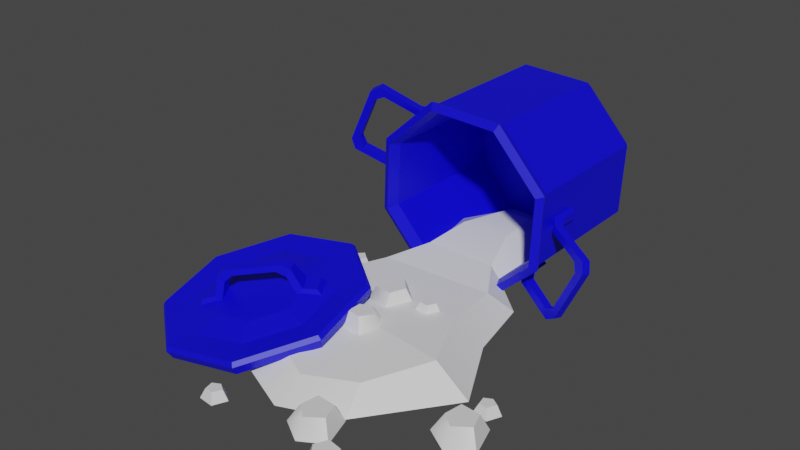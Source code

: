 # Source: spilled.blend  (saved by Blender 3.6.11; exported with 4.5.12 LTS)
import bpy
from mathutils import Matrix  # noqa: F401  (used for matrix-valued properties, if any)

bpy.ops.wm.read_factory_settings(use_empty=True)
scene = bpy.context.scene
scene.name = 'Scene'

# ---- materials (node trees are filled in below, after node groups)
mat_material_001 = bpy.data.materials.new('Material.001')
mat_material_001.use_transparent_shadow = False
mat_material_002 = bpy.data.materials.new('Material.002')
mat_material_002.use_transparent_shadow = False

# ---- material node trees
mat_material_001.use_nodes = True; mat_material_001.node_tree.nodes.clear()
_N = mat_material_001.node_tree.nodes; _L = mat_material_001.node_tree.links
n0 = _N.new('ShaderNodeBsdfPrincipled'); n0.name = 'Principled BSDF'; n0.location = (10, 300)
n0.distribution = 'GGX'
n0.subsurface_method = 'RANDOM_WALK_SKIN'
n0.inputs[3].default_value = 1.45
n0.inputs[27].default_value = (0.0, 0.0, 0.0, 1.0)
n0.inputs[28].default_value = 1.0
n1 = _N.new('ShaderNodeOutputMaterial'); n1.name = 'Material Output'; n1.location = (300, 300)
_L.new(n0.outputs[0], n1.inputs[0])
n1.is_active_output = True
mat_material_002.use_nodes = True; mat_material_002.node_tree.nodes.clear()
_N = mat_material_002.node_tree.nodes; _L = mat_material_002.node_tree.links
n0 = _N.new('ShaderNodeBsdfPrincipled'); n0.name = 'Principled BSDF'; n0.location = (10, 300)
n0.distribution = 'GGX'
n0.subsurface_method = 'RANDOM_WALK_SKIN'
n0.inputs[0].default_value = (0.002129, 0.0, 0.8, 1.0)
n0.inputs[3].default_value = 1.45
n0.inputs[27].default_value = (0.0, 0.0, 0.0, 1.0)
n0.inputs[28].default_value = 1.0
n1 = _N.new('ShaderNodeOutputMaterial'); n1.name = 'Material Output'; n1.location = (300, 300)
_L.new(n0.outputs[0], n1.inputs[0])
n1.is_active_output = True

# ---- world
world_world = bpy.data.worlds.new('World'); scene.world = world_world
world_world.use_nodes = True; world_world.node_tree.nodes.clear()
_N = world_world.node_tree.nodes; _L = world_world.node_tree.links
n0 = _N.new('ShaderNodeOutputWorld'); n0.name = 'World Output'; n0.location = (300, 300)
n1 = _N.new('ShaderNodeBackground'); n1.name = 'Background'; n1.location = (10, 300)
n1.inputs[0].default_value = (0.05088, 0.05088, 0.05088, 1.0)
_L.new(n1.outputs[0], n0.inputs[0])
n0.is_active_output = True
world_world.color = (0.05088, 0.05088, 0.05088)
world_world.use_sun_shadow = False
world_world.sun_shadow_jitter_overblur = 0.0

# ---- meshes
me_mesh = bpy.data.meshes.new('Mesh')
me_mesh.from_pydata([(-25.2, -0.3639, 5.615), (-21.26, -0.3639, 8.609), (-23.99, 1.952, 5.664), (-21.57, 1.952, 7.413), (-22.62, 1.952, 4.299), (-21.04, 1.952, 5.642), (-22.79, -0.3639, 3.358), (-20.16, -0.3639, 5.316), (-23.52, 1.952, 7.415), (-24.07, -0.3639, 8.34), (22.76, -0.3073, -2.516), (22.16, -0.03357, -0.6847), (29.5, 15.92, -0.6847), (30.09, 15.64, -2.516), (21.43, 2.118, -1.226), (27.39, 15.07, -1.226), (27.98, 14.8, -3.057), (22.03, 1.844, -3.057), (30.57, 13.14, -1.982), (24.97, 0.9611, -1.982), (24.37, 1.235, -0.1508), (29.97, 13.41, -0.1508), (23.48, 3.032, -0.692), (28.03, 12.92, -0.692), (28.62, 12.65, -2.523), (24.08, 2.758, -2.523), (19.29, 20.29, -6.107), (20.39, 19.78, -7.639), (19.27, 18.54, -6.107), (20.37, 18.04, -7.639), (13.3, 4.358, -7.639), (12.2, 4.864, -6.107), (14.62, 5.509, -7.639), (13.51, 6.016, -6.107), (19.29, 20.29, -12.44), (20.39, 19.78, -11.88), (19.27, 18.54, -12.44), (20.37, 18.04, -11.88), (13.3, 4.358, -11.88), (12.2, 4.864, -12.44), (14.62, 5.509, -11.88), (13.51, 6.016, -12.44), (14.72, 3.64, -5.527), (15.63, 4.992, -5.635), (14.63, 5.452, -4.044), (13.72, 4.1, -3.936), (20.86, 19.63, -3.936), (20.43, 18.06, -4.044), (21.43, 17.6, -5.635), (21.86, 19.17, -5.527), (-30.09, 23.98, -2.516), (-29.5, 23.71, -0.6847), (-22.16, 39.66, -0.6847), (-22.76, 39.93, -2.516), (-27.39, 24.56, -1.226), (-21.43, 37.51, -1.226), (-22.03, 37.78, -3.057), (-27.98, 24.83, -3.057), (-24.97, 38.67, -1.982), (-30.57, 26.49, -1.982), (-29.97, 26.21, -0.1508), (-24.37, 38.39, -0.1508), (-28.03, 26.7, -0.692), (-23.48, 36.59, -0.692), (-24.08, 36.87, -2.523), (-28.62, 26.98, -2.523), (-12.2, 34.76, -6.107), (-13.3, 35.27, -7.639), (-13.51, 33.61, -6.107), (-14.62, 34.12, -7.639), (-20.39, 19.84, -7.639), (-19.29, 19.34, -6.107), (-20.37, 21.59, -7.639), (-19.27, 21.08, -6.107), (-12.2, 34.76, -12.44), (-13.3, 35.27, -11.88), (-13.51, 33.61, -12.44), (-14.62, 34.12, -11.88), (-20.39, 19.84, -11.88), (-19.29, 19.34, -12.44), (-20.37, 21.59, -11.88), (-19.27, 21.08, -12.44), (-21.86, 20.45, -5.527), (-21.43, 22.02, -5.635), (-20.42, 21.56, -4.044), (-20.86, 19.99, -3.936), (-13.72, 35.53, -3.936), (-14.63, 34.17, -4.044), (-15.63, 34.63, -5.635), (-14.72, 35.99, -5.527), (17.83, 26.41, -36.32), (7.938, 37.08, -36.32), (-6.6, 37.64, -36.32), (-17.27, 27.75, -36.32), (-17.83, 13.21, -36.32), (-7.938, 2.542, -36.32), (6.6, 1.987, -36.32), (17.27, 11.88, -36.32), (19.62, 27.08, -1.934), (8.736, 38.82, -1.934), (-7.264, 39.43, -1.934), (-19.01, 28.55, -1.934), (-19.62, 12.55, -1.934), (-8.736, 0.8048, -1.934), (7.264, 0.1946, -1.934), (19.01, 11.08, -1.934), (9.537e-07, 19.81, -36.32), (19.62, 27.08, -33.51), (8.736, 38.82, -33.51), (-7.264, 39.43, -33.51), (-19.01, 28.55, -33.51), (-19.62, 12.55, -33.51), (-8.736, 0.8048, -33.51), (7.264, 0.1946, -33.51), (19.01, 11.08, -33.51), (18.07, 26.5, -1.934), (8.048, 37.32, -1.934), (-6.691, 37.89, -1.934), (-17.51, 27.86, -1.934), (-18.07, 13.12, -1.934), (-8.048, 2.303, -1.934), (6.691, 1.741, -1.934), (17.51, 11.77, -1.934), (18.07, 26.5, -33.51), (8.048, 37.32, -33.51), (9.537e-07, 19.81, -33.51), (-6.691, 37.89, -33.51), (-17.51, 27.86, -33.51), (-18.07, 13.12, -33.51), (-8.048, 2.303, -33.51), (6.691, 1.741, -33.51), (17.51, 11.77, -33.51), (20.48, 27.4, 0.0), (9.122, 39.66, 0.0), (8.403, 38.1, 0.9034), (18.87, 26.8, 0.9034), (-7.584, 40.3, 0.0), (-6.987, 38.68, 0.9034), (-19.85, 28.93, 0.0), (-18.28, 28.22, 0.9034), (-20.48, 12.23, 0.0), (-18.87, 12.83, 0.9034), (-9.122, -0.03455, 0.0), (-8.403, 1.529, 0.9034), (7.584, -0.6714, 0.0), (6.987, 0.9429, 0.9034), (19.85, 10.69, 0.0), (18.28, 11.41, 0.9034), (-32.3, 2.865, 43.98), (-9.753, 8.183, 31.52), (-31.99, 4.336, 43.53), (-10.78, 9.339, 31.8), (-34.0, 4.752, 40.07), (-12.79, 9.754, 28.35), (-34.7, 3.361, 39.86), (-12.15, 8.679, 27.39), (-28.09, 4.329, 41.71), (-30.49, 4.825, 37.58), (-31.5, 5.811, 38.75), (-29.49, 5.395, 42.2), (-14.09, 7.631, 33.97), (-13.4, 9.191, 33.31), (-15.41, 9.606, 29.85), (-16.49, 8.126, 29.84), (-16.37, 11.46, 34.75), (-15.58, 13.11, 34.2), (-16.86, 13.37, 31.99), (-17.9, 11.78, 32.12), (-27.71, 8.788, 41.02), (-29.24, 9.105, 38.38), (-30.38, 10.19, 39.47), (-29.1, 9.921, 41.67), (-27.65, 10.74, 37.81), (-28.93, 11.65, 38.94), (-27.77, 11.41, 40.94), (-26.25, 10.45, 40.21), (-19.68, 12.62, 33.41), (-18.29, 12.33, 35.81), (-17.31, 13.88, 35.16), (-18.48, 14.12, 33.16), (-16.37, 7.821, 14.58), (-32.8, 5.36, 16.39), (-42.83, 1.578, 29.21), (-40.6, -1.31, 45.51), (-27.4, -1.612, 55.76), (-10.98, 0.8479, 53.95), (-0.9373, 4.63, 41.13), (-3.171, 7.518, 24.83), (-16.72, 10.7, 15.08), (-33.2, 8.237, 16.89), (-43.26, 4.444, 29.75), (-41.02, 1.547, 46.1), (-27.79, 1.244, 56.38), (-11.31, 3.712, 54.56), (-1.243, 7.505, 41.71), (-3.483, 10.4, 25.35), (-18.68, 7.517, 22.77), (-28.81, 6.0, 23.88), (-22.08, 4.609, 35.46), (-35.0, 3.668, 31.79), (-33.62, 1.888, 41.84), (-25.48, 1.701, 48.16), (-15.35, 3.218, 47.04), (-9.162, 5.55, 39.14), (-10.54, 7.331, 29.08), (-19.75, 8.821, 26.19), (-27.45, 7.667, 27.04), (-22.33, 6.608, 35.85), (-32.17, 5.892, 33.05), (-31.12, 4.536, 40.71), (-24.92, 4.394, 45.51), (-17.21, 5.549, 44.66), (-12.5, 7.324, 38.65), (-13.55, 8.679, 31.0), (-16.43, 9.979, 14.25), (-33.43, 7.434, 16.13), (-43.82, 3.521, 29.39), (-41.5, 0.5326, 46.26), (-27.85, 0.2195, 56.86), (-10.85, 2.765, 54.99), (-0.4677, 6.678, 41.73), (-2.778, 9.666, 24.86), (-18.17, 8.903, 20.64), (-30.13, 7.112, 21.97), (-37.43, 4.36, 31.29), (-35.81, 2.258, 43.16), (-26.21, 2.038, 50.62), (-14.25, 3.829, 49.29), (-6.944, 6.581, 39.97), (-8.57, 8.683, 28.1), (-7.004, 4.711, 18.17), (0.426, 4.711, 24.86), (-4.568, 8.344, 18.47), (0.003967, 8.344, 22.4), (-1.575, 8.344, 15.96), (1.367, 8.344, 18.92), (-1.765, 4.711, 14.03), (3.199, 4.711, 18.42), (-3.922, 8.344, 22.08), (-5.176, 4.711, 23.85), (2.241, 4.711, 34.37), (1.964, 4.711, 26.65), (1.099, 8.328, 32.85), (0.8247, 8.328, 28.2), (-1.908, 8.328, 32.54), (-1.84, 8.328, 29.31), (-2.875, 4.711, 33.68), (-3.108, 4.711, 28.57), (2.755, 8.328, 30.56), (4.413, 4.711, 30.3), (26.36, -0.3639, 42.59), (36.67, -0.3639, 42.81), (28.46, 3.386, 41.18), (34.68, 3.386, 41.17), (29.11, 3.386, 37.2), (33.41, 3.386, 37.54), (27.66, -0.3639, 35.82), (34.5, -0.3639, 35.9), (31.4, 3.386, 43.56), (31.61, -0.3639, 45.79), (-10.15, 3.746, -1.018), (9.615, 3.999, -1.934), (-8.832, 6.891, -1.584), (7.557, 6.891, -1.584), (-4.485, 7.719, -23.23), (2.466, 7.719, -23.23), (-8.858, 2.571, -34.19), (8.046, 2.571, -34.19), (-17.63, 0.0, 3.917), (15.51, 0.0, 1.116), (12.59, 5.779, 6.491), (-12.99, 5.779, 8.022), (-26.08, 0.0, 27.08), (26.98, 0.0, 32.1), (19.4, 5.779, 32.1), (-21.12, 5.779, 27.08), (-11.01, 0.0, 50.41), (13.3, 0.0, 50.41), (11.52, 3.706, 44.04), (-8.471, 3.706, 44.04), (1.039, 3.706, 49.11), (0.6628, 0.0, 55.48), (13.29, 5.779, 18.7), (18.54, 0.0, 16.02), (-6.821, 8.788, -11.24), (4.426, 8.788, -11.24), (11.51, 5.185, -19.38), (-12.57, 5.069, -18.96), (31.2, -0.3639, 29.58), (29.13, -0.3639, 34.07), (31.42, 1.952, 30.77), (30.23, 1.952, 33.51), (33.05, 1.952, 31.82), (32.07, 1.952, 33.64), (33.93, -0.3639, 31.44), (32.58, -0.3639, 34.44), (29.81, 1.952, 31.61), (28.79, -0.3639, 31.27), (6.852, 5.125, 16.21), (4.783, 5.125, 20.71), (7.068, 7.441, 17.41), (5.883, 7.441, 20.15), (8.697, 7.441, 18.45), (7.727, 7.441, 20.28), (9.579, 5.125, 18.08), (8.237, 5.125, 21.07), (5.459, 7.441, 18.24), (4.438, 5.125, 17.91), (5.142, -0.3639, 56.86), (15.46, -0.3639, 57.08), (7.25, 3.386, 55.45), (13.47, 3.386, 55.44), (7.895, 3.386, 51.47), (12.19, 3.386, 51.81), (6.451, -0.3639, 50.09), (13.28, -0.3639, 50.18), (10.18, 3.386, 57.83), (10.39, -0.3639, 60.06), (23.28, -0.3639, 63.3), (17.86, -0.3639, 57.44), (21.37, 3.369, 62.88), (18.02, 3.369, 59.43), (18.81, 3.369, 64.66), (16.68, 3.369, 62.09), (18.82, -0.3639, 66.2), (15.19, -0.3639, 62.36), (21.12, 3.369, 59.97), (22.24, -0.3639, 58.65), (-9.847, -0.3639, 57.7), (-11.92, -0.3639, 62.2), (-9.632, 1.952, 58.9), (-10.82, 1.952, 61.64), (-8.002, 1.952, 59.94), (-8.973, 1.952, 61.77), (-7.121, -0.3639, 59.57), (-8.463, -0.3639, 62.56), (-11.24, 1.952, 59.73), (-12.26, -0.3639, 59.4)], [], [(8, 9, 1, 3), (2, 8, 3, 5, 4), (4, 5, 7, 6), (6, 7, 1, 9, 0), (1, 7, 5, 3), (6, 0, 2, 4), (0, 9, 8, 2), (45, 31, 30, 42), (49, 27, 26, 46), (18, 21, 20, 19), (44, 33, 31, 45), (21, 23, 22, 20), (48, 29, 27, 49), (19, 25, 24, 18), (35, 37, 36, 34), (39, 41, 40, 38), (22, 23, 24, 25), (10, 19, 20, 11), (12, 21, 18, 13), (11, 20, 22, 14), (15, 23, 21, 12), (13, 18, 24, 16), (17, 25, 19, 10), (14, 22, 25, 17), (16, 24, 23, 15), (46, 26, 28, 47), (47, 28, 29, 48), (42, 30, 32, 43), (43, 32, 33, 44), (27, 35, 34, 26), (26, 34, 36, 28), (28, 36, 37, 29), (29, 37, 35, 27), (31, 39, 38, 30), (30, 38, 40, 32), (32, 40, 41, 33), (33, 41, 39, 31), (17, 10, 42, 43), (14, 17, 43, 44), (14, 44, 45, 11), (11, 45, 42, 10), (15, 12, 46, 47), (16, 15, 47, 48), (16, 48, 49, 13), (13, 49, 46, 12), (85, 82, 70, 71), (89, 86, 66, 67), (58, 59, 60, 61), (84, 85, 71, 73), (61, 60, 62, 63), (88, 89, 67, 69), (59, 58, 64, 65), (75, 74, 76, 77), (79, 78, 80, 81), (62, 65, 64, 63), (50, 51, 60, 59), (52, 53, 58, 61), (51, 54, 62, 60), (55, 52, 61, 63), (53, 56, 64, 58), (57, 50, 59, 65), (54, 57, 65, 62), (56, 55, 63, 64), (86, 87, 68, 66), (87, 88, 69, 68), (82, 83, 72, 70), (83, 84, 73, 72), (67, 66, 74, 75), (66, 68, 76, 74), (68, 69, 77, 76), (69, 67, 75, 77), (71, 70, 78, 79), (70, 72, 80, 78), (72, 73, 81, 80), (73, 71, 79, 81), (57, 83, 82, 50), (54, 84, 83, 57), (54, 51, 85, 84), (51, 50, 82, 85), (55, 87, 86, 52), (56, 88, 87, 55), (56, 53, 89, 88), (53, 52, 86, 89), (107, 108, 99, 98), (108, 109, 100, 99), (109, 110, 101, 100), (110, 111, 102, 101), (111, 112, 103, 102), (112, 113, 104, 103), (113, 114, 105, 104), (114, 107, 98, 105), (91, 90, 106), (92, 91, 106), (93, 92, 106), (94, 93, 106), (95, 94, 106), (96, 95, 106), (97, 96, 106), (90, 97, 106), (123, 124, 125), (124, 126, 125), (126, 127, 125), (127, 128, 125), (128, 129, 125), (129, 130, 125), (130, 131, 125), (131, 123, 125), (90, 91, 108, 107), (91, 92, 109, 108), (92, 93, 110, 109), (93, 94, 111, 110), (94, 95, 112, 111), (95, 96, 113, 112), (96, 97, 114, 113), (97, 90, 107, 114), (132, 133, 134, 135), (133, 136, 137, 134), (136, 138, 139, 137), (138, 140, 141, 139), (140, 142, 143, 141), (142, 144, 145, 143), (144, 146, 147, 145), (146, 132, 135, 147), (115, 116, 124, 123), (116, 117, 126, 124), (117, 118, 127, 126), (118, 119, 128, 127), (119, 120, 129, 128), (120, 121, 130, 129), (121, 122, 131, 130), (122, 115, 123, 131), (98, 99, 133, 132), (116, 115, 135, 134), (99, 100, 136, 133), (117, 116, 134, 137), (100, 101, 138, 136), (118, 117, 137, 139), (101, 102, 140, 138), (119, 118, 139, 141), (102, 103, 142, 140), (120, 119, 141, 143), (103, 104, 144, 142), (121, 120, 143, 145), (104, 105, 146, 144), (122, 121, 145, 147), (105, 98, 132, 146), (115, 122, 147, 135), (178, 174, 175, 177), (179, 173, 174, 178), (176, 172, 173, 179), (177, 175, 172, 176), (149, 155, 153, 151), (154, 148, 150, 152), (152, 158, 157, 154), (150, 159, 158, 152), (148, 156, 159, 150), (161, 160, 149, 151), (162, 161, 151, 153), (163, 162, 153, 155), (160, 161, 165, 164), (161, 162, 166, 165), (162, 163, 167, 166), (163, 160, 164, 167), (156, 157, 169, 168), (157, 158, 170, 169), (158, 159, 171, 170), (159, 156, 168, 171), (173, 172, 169, 170), (174, 173, 170, 171), (175, 174, 171, 168), (172, 175, 168, 169), (167, 164, 177, 176), (164, 165, 178, 177), (165, 166, 179, 178), (166, 167, 176, 179), (197, 196, 198), (199, 197, 198), (200, 199, 198), (201, 200, 198), (202, 201, 198), (203, 202, 198), (204, 203, 198), (196, 204, 198), (214, 215, 189, 188), (215, 216, 190, 189), (216, 217, 191, 190), (217, 218, 192, 191), (218, 219, 193, 192), (219, 220, 194, 193), (220, 221, 195, 194), (221, 214, 188, 195), (205, 206, 207), (206, 208, 207), (208, 209, 207), (209, 210, 207), (210, 211, 207), (211, 212, 207), (212, 213, 207), (213, 205, 207), (181, 180, 196, 197), (182, 181, 197, 199), (183, 182, 199, 200), (184, 183, 200, 201), (185, 184, 201, 202), (186, 185, 202, 203), (187, 186, 203, 204), (180, 187, 204, 196), (222, 223, 206, 205), (223, 224, 208, 206), (224, 225, 209, 208), (225, 226, 210, 209), (226, 227, 211, 210), (227, 228, 212, 211), (228, 229, 213, 212), (229, 222, 205, 213), (180, 181, 215, 214), (181, 182, 216, 215), (182, 183, 217, 216), (183, 184, 218, 217), (184, 185, 219, 218), (185, 186, 220, 219), (186, 187, 221, 220), (187, 180, 214, 221), (188, 189, 223, 222), (189, 190, 224, 223), (190, 191, 225, 224), (191, 192, 226, 225), (192, 193, 227, 226), (193, 194, 228, 227), (194, 195, 229, 228), (195, 188, 222, 229), (238, 239, 231, 233), (232, 238, 233, 235, 234), (234, 235, 237, 236), (236, 237, 231, 239, 230), (231, 237, 235, 233), (236, 230, 232, 234), (230, 239, 238, 232), (248, 249, 241, 243), (242, 248, 243, 245, 244), (244, 245, 247, 246), (246, 247, 241, 249, 240), (241, 247, 245, 243), (246, 240, 242, 244), (240, 249, 248, 242), (258, 259, 251, 253), (252, 258, 253, 255, 254), (254, 255, 257, 256), (256, 257, 251, 259, 250), (251, 257, 255, 253), (256, 250, 252, 254), (250, 259, 258, 252), (280, 281, 277, 278), (284, 285, 265, 264), (264, 265, 267, 266), (266, 267, 286, 287), (285, 286, 267, 265), (266, 287, 284, 264), (260, 261, 269, 268), (261, 263, 270, 269), (263, 262, 271, 270), (262, 260, 268, 271), (268, 269, 283, 272), (269, 270, 282, 283), (282, 275, 274), (271, 268, 272, 275), (272, 273, 277, 281, 276), (273, 274, 278, 277), (274, 275, 279, 280, 278), (275, 272, 276, 279), (276, 281, 280, 279), (283, 282, 274, 273), (262, 263, 285, 284), (261, 286, 285, 263), (287, 286, 261, 260), (284, 287, 260, 262), (296, 297, 289, 291), (290, 296, 291, 293, 292), (292, 293, 295, 294), (294, 295, 289, 297, 288), (289, 295, 293, 291), (294, 288, 290, 292), (288, 297, 296, 290), (306, 307, 299, 301), (300, 306, 301, 303, 302), (302, 303, 305, 304), (304, 305, 299, 307, 298), (299, 305, 303, 301), (304, 298, 300, 302), (298, 307, 306, 300), (316, 317, 309, 311), (310, 316, 311, 313, 312), (312, 313, 315, 314), (314, 315, 309, 317, 308), (309, 315, 313, 311), (314, 308, 310, 312), (308, 317, 316, 310), (326, 327, 319, 321), (320, 326, 321, 323, 322), (322, 323, 325, 324), (324, 325, 319, 327, 318), (319, 325, 323, 321), (324, 318, 320, 322), (318, 327, 326, 320), (336, 337, 329, 331), (330, 336, 331, 333, 332), (332, 333, 335, 334), (334, 335, 329, 337, 328), (329, 335, 333, 331), (334, 328, 330, 332), (328, 337, 336, 330), (270, 271, 275, 282), (272, 283, 273)])
me_mesh.polygons.foreach_set('use_smooth', [True] * 313)
me_mesh.polygons.foreach_set('material_index', [0, 0, 0, 0, 0, 0, 0, 1, 1, 1, 1, 1, 1, 1, 1, 1, 1, 1, 1, 1, 1, 1, 1, 1, 1, 1, 1, 1, 1, 1, 1, 1, 1, 1, 1, 1, 1, 1, 1, 1, 1, 1, 1, 1, 1, 1, 1, 1, 1, 1, 1, 1, 1, 1, 1, 1, 1, 1, 1, 1, 1, 1, 1, 1, 1, 1, 1, 1, 1, 1, 1, 1, 1, 1, 1, 1, 1, 1, 1, 1, 1, 1, 1, 1, 1, 1, 1, 1, 1, 1, 1, 1, 1, 1, 1, 1, 1, 1, 1, 1, 1, 1, 1, 1, 1, 1, 1, 1, 1, 1, 1, 1, 1, 1, 1, 1, 1, 1, 1, 1, 1, 1, 1, 1, 1, 1, 1, 1, 1, 1, 1, 1, 1, 1, 1, 1, 1, 1, 1, 1, 1, 1, 1, 1, 1, 1, 1, 1, 1, 1, 1, 1, 1, 1, 1, 1, 1, 1, 1, 1, 1, 1, 1, 1, 1, 1, 1, 1, 1, 1, 1, 1, 1, 1, 1, 1, 1, 1, 1, 1, 1, 1, 1, 1, 1, 1, 1, 1, 1, 1, 1, 1, 1, 1, 1, 1, 1, 1, 1, 1, 1, 1, 1, 1, 1, 1, 1, 1, 1, 1, 1, 1, 1, 1, 1, 1, 1, 1, 1, 1, 1, 1, 1, 1, 1, 1, 1, 1, 1, 1, 1, 0, 0, 0, 0, 0, 0, 0, 0, 0, 0, 0, 0, 0, 0, 0, 0, 0, 0, 0, 0, 0, 0, 0, 0, 0, 0, 0, 0, 0, 0, 0, 0, 0, 0, 0, 0, 0, 0, 0, 0, 0, 0, 0, 0, 0, 0, 0, 0, 0, 0, 0, 0, 0, 0, 0, 0, 0, 0, 0, 0, 0, 0, 0, 0, 0, 0, 0, 0, 0, 0, 0, 0, 0, 0, 0, 0, 0, 0, 0, 0, 0, 0])
_k = set([(0, 2), (0, 6), (0, 9), (1, 3), (1, 7), (1, 9), (2, 4), (2, 8), (3, 5), (3, 8), (4, 5), (4, 6), (5, 7), (6, 7), (10, 11), (10, 17), (10, 19), (10, 42), (11, 14), (11, 20), (11, 45), (12, 13), (12, 15), (12, 21), (12, 46), (13, 16), (13, 18), (13, 49), (14, 17), (14, 22), (14, 44), (15, 16), (15, 23), (15, 47), (16, 24), (16, 48), (17, 25), (17, 43), (18, 19), (18, 21), (19, 20), (20, 21), (22, 23), (22, 25), (23, 24), (24, 25), (26, 27), (26, 28), (26, 34), (26, 46), (27, 29), (27, 35), (27, 49), (28, 29), (28, 36), (28, 47), (29, 37), (29, 48), (30, 31), (30, 32), (30, 38), (30, 42), (31, 33), (31, 39), (31, 45), (32, 33), (32, 40), (32, 43), (33, 41), (33, 44), (34, 35), (34, 36), (35, 37), (36, 37), (38, 39), (38, 40), (39, 41), (40, 41), (50, 51), (50, 57), (50, 59), (50, 82), (51, 54), (51, 60), (51, 85), (52, 53), (52, 55), (52, 61), (52, 86), (53, 56), (53, 58), (53, 89), (54, 57), (54, 62), (54, 84), (55, 56), (55, 63), (55, 87), (56, 64), (56, 88), (57, 65), (57, 83), (58, 59), (58, 61), (59, 60), (60, 61), (62, 63), (62, 65), (63, 64), (64, 65), (66, 67), (66, 68), (66, 74), (66, 86), (67, 69), (67, 75), (67, 89), (68, 69), (68, 76), (68, 87), (69, 77), (69, 88), (70, 71), (70, 72), (70, 78), (70, 82), (71, 73), (71, 79), (71, 85), (72, 73), (72, 80), (72, 83), (73, 81), (73, 84), (74, 75), (74, 76), (75, 77), (76, 77), (78, 79), (78, 80), (79, 81), (80, 81), (90, 91), (90, 97), (90, 107), (91, 92), (91, 108), (92, 93), (92, 109), (93, 94), (93, 110), (94, 95), (94, 111), (95, 96), (95, 112), (96, 97), (96, 113), (97, 114), (98, 99), (98, 105), (98, 107), (98, 132), (99, 100), (99, 108), (99, 133), (100, 101), (100, 109), (100, 136), (101, 102), (101, 110), (101, 138), (102, 103), (102, 111), (102, 140), (103, 104), (103, 112), (103, 142), (104, 105), (104, 113), (104, 144), (105, 114), (105, 146), (107, 108), (107, 114), (108, 109), (109, 110), (110, 111), (111, 112), (112, 113), (113, 114), (115, 116), (115, 122), (115, 123), (115, 135), (116, 117), (116, 124), (116, 134), (117, 118), (117, 126), (117, 137), (118, 119), (118, 127), (118, 139), (119, 120), (119, 128), (119, 141), (120, 121), (120, 129), (120, 143), (121, 122), (121, 130), (121, 145), (122, 131), (122, 147), (123, 124), (123, 131), (124, 126), (126, 127), (127, 128), (128, 129), (129, 130), (130, 131), (132, 133), (132, 135), (132, 146), (133, 134), (133, 136), (134, 135), (134, 137), (135, 147), (136, 137), (136, 138), (137, 139), (138, 139), (138, 140), (139, 141), (140, 141), (140, 142), (141, 143), (142, 143), (142, 144), (143, 145), (144, 145), (144, 146), (145, 147), (146, 147), (148, 150), (149, 151), (150, 152), (150, 159), (151, 153), (151, 161), (152, 154), (152, 158), (153, 155), (153, 162), (156, 159), (156, 168), (157, 158), (157, 169), (158, 159), (158, 170), (159, 171), (160, 161), (160, 164), (161, 162), (161, 165), (162, 163), (162, 166), (163, 167), (164, 165), (164, 167), (164, 177), (165, 166), (165, 178), (166, 167), (166, 179), (167, 176), (168, 169), (168, 171), (168, 175), (169, 170), (169, 172), (170, 171), (170, 173), (171, 174), (172, 176), (173, 179), (174, 178), (175, 177), (180, 181), (180, 187), (180, 196), (180, 214), (181, 182), (181, 197), (181, 215), (182, 183), (182, 199), (182, 216), (183, 184), (183, 200), (183, 217), (184, 185), (184, 201), (184, 218), (185, 186), (185, 202), (185, 219), (186, 187), (186, 203), (186, 220), (187, 204), (187, 221), (188, 189), (188, 195), (188, 214), (188, 222), (189, 190), (189, 215), (189, 223), (190, 191), (190, 216), (190, 224), (191, 192), (191, 217), (191, 225), (192, 193), (192, 218), (192, 226), (193, 194), (193, 219), (193, 227), (194, 195), (194, 220), (194, 228), (195, 221), (195, 229), (196, 197), (196, 204), (197, 199), (199, 200), (200, 201), (201, 202), (202, 203), (203, 204), (205, 206), (205, 213), (205, 222), (206, 208), (206, 223), (208, 209), (208, 224), (209, 210), (209, 225), (210, 211), (210, 226), (211, 212), (211, 227), (212, 213), (212, 228), (213, 229), (214, 215), (214, 221), (215, 216), (216, 217), (217, 218), (218, 219), (219, 220), (220, 221), (222, 223), (222, 229), (223, 224), (224, 225), (225, 226), (226, 227), (227, 228), (228, 229), (230, 232), (230, 236), (230, 239), (231, 233), (231, 237), (231, 239), (232, 234), (232, 238), (233, 235), (233, 238), (234, 235), (234, 236), (235, 237), (236, 237), (240, 242), (240, 246), (240, 249), (241, 243), (241, 247), (241, 249), (242, 244), (242, 248), (243, 245), (243, 248), (244, 245), (244, 246), (245, 247), (246, 247), (250, 252), (250, 256), (250, 259), (251, 253), (251, 257), (251, 259), (252, 254), (252, 258), (253, 255), (253, 258), (254, 255), (254, 256), (255, 257), (256, 257), (260, 261), (260, 262), (260, 268), (260, 287), (261, 263), (261, 269), (261, 286), (262, 263), (262, 271), (262, 284), (263, 270), (263, 285), (264, 265), (264, 266), (264, 284), (265, 267), (265, 285), (266, 267), (266, 287), (267, 286), (268, 269), (268, 271), (268, 272), (269, 270), (269, 283), (270, 271), (270, 282), (271, 275), (272, 275), (272, 276), (273, 274), (273, 277), (273, 283), (274, 275), (274, 278), (274, 282), (275, 279), (276, 279), (276, 281), (277, 278), (277, 281), (278, 280), (279, 280), (288, 290), (288, 294), (288, 297), (289, 291), (289, 295), (289, 297), (290, 292), (290, 296), (291, 293), (291, 296), (292, 293), (292, 294), (293, 295), (294, 295), (298, 300), (298, 304), (298, 307), (299, 301), (299, 305), (299, 307), (300, 302), (300, 306), (301, 303), (301, 306), (302, 303), (302, 304), (303, 305), (304, 305), (308, 310), (308, 314), (308, 317), (309, 311), (309, 315), (309, 317), (310, 312), (310, 316), (311, 313), (311, 316), (312, 313), (312, 314), (313, 315), (314, 315), (318, 320), (318, 324), (318, 327), (319, 321), (319, 325), (319, 327), (320, 322), (320, 326), (321, 323), (321, 326), (322, 323), (322, 324), (323, 325), (324, 325), (328, 330), (328, 334), (328, 337), (329, 331), (329, 335), (329, 337), (330, 332), (330, 336), (331, 333), (331, 336), (332, 333), (332, 334), (333, 335), (334, 335)])
me_mesh.attributes.new('sharp_edge', 'BOOLEAN', 'EDGE').data.foreach_set('value', [ (min(e.vertices), max(e.vertices)) in _k for e in me_mesh.edges])
_uv = me_mesh.uv_layers.new(name='map1')
_uv.uv.foreach_set('vector', [0.0252, 0.2795, 0.02525, 0.2798, 0.02501, 0.28, 0.02501, 0.2796, 0.02538, 0.2793, 0.0252, 0.2795, 0.02501, 0.2796, 0.0246, 0.2793, 0.02498, 0.279, 0.02498, 0.279, 0.0246, 0.2793, 0.02449, 0.2796, 0.02497, 0.2792, 0.02497, 0.2792, 0.02449, 0.2796, 0.02501, 0.28, 0.02525, 0.2798, 0.02549, 0.2796, 0.02501, 0.28, 0.02449, 0.2796, 0.0246, 0.2793, 0.02501, 0.2796, 0.02497, 0.2792, 0.02549, 0.2796, 0.02538, 0.2793, 0.02498, 0.279, 0.02549, 0.2796, 0.02525, 0.2798, 0.0252, 0.2795, 0.02538, 0.2793, 0.09169, 0.3043, 0.09169, 0.3043, 0.09169, 0.3043, 0.09169, 0.3043, 0.09169, 0.3043, 0.09169, 0.3043, 0.09169, 0.3043, 0.09169, 0.3043, 0.09169, 0.3043, 0.09169, 0.3043, 0.09169, 0.3043, 0.09169, 0.3043, 0.09169, 0.3043, 0.09169, 0.3043, 0.09169, 0.3043, 0.09169, 0.3043, 0.09169, 0.3043, 0.09169, 0.3043, 0.09169, 0.3043, 0.09169, 0.3043, 0.09169, 0.3043, 0.09169, 0.3043, 0.09169, 0.3043, 0.09169, 0.3043, 0.09169, 0.3043, 0.09169, 0.3043, 0.09169, 0.3043, 0.09169, 0.3043, 0.09169, 0.3043, 0.09169, 0.3043, 0.09169, 0.3043, 0.09169, 0.3043, 0.09169, 0.3043, 0.09169, 0.3043, 0.09169, 0.3043, 0.09169, 0.3043, 0.09169, 0.3043, 0.09169, 0.3043, 0.09169, 0.3043, 0.09169, 0.3043, 0.09169, 0.3043, 0.09169, 0.3043, 0.09169, 0.3043, 0.09169, 0.3043, 0.09169, 0.3043, 0.09169, 0.3043, 0.09169, 0.3043, 0.09169, 0.3043, 0.09169, 0.3043, 0.09169, 0.3043, 0.09169, 0.3043, 0.09169, 0.3043, 0.09169, 0.3043, 0.09169, 0.3043, 0.09169, 0.3043, 0.09169, 0.3043, 0.09169, 0.3043, 0.09169, 0.3043, 0.09169, 0.3043, 0.09169, 0.3043, 0.09169, 0.3043, 0.09169, 0.3043, 0.09169, 0.3043, 0.09169, 0.3043, 0.09169, 0.3043, 0.09169, 0.3043, 0.09169, 0.3043, 0.09169, 0.3043, 0.09169, 0.3043, 0.09169, 0.3043, 0.09169, 0.3043, 0.09169, 0.3043, 0.09169, 0.3043, 0.09169, 0.3043, 0.09169, 0.3043, 0.09169, 0.3043, 0.09169, 0.3043, 0.09169, 0.3043, 0.09169, 0.3043, 0.09169, 0.3043, 0.09169, 0.3043, 0.09169, 0.3043, 0.09169, 0.3043, 0.09169, 0.3043, 0.09169, 0.3043, 0.09169, 0.3043, 0.09169, 0.3043, 0.09169, 0.3043, 0.09169, 0.3043, 0.09169, 0.3043, 0.09169, 0.3043, 0.09169, 0.3043, 0.09169, 0.3043, 0.09169, 0.3043, 0.09169, 0.3043, 0.09169, 0.3043, 0.09169, 0.3043, 0.09169, 0.3043, 0.09169, 0.3043, 0.09169, 0.3043, 0.09169, 0.3043, 0.09169, 0.3043, 0.09169, 0.3043, 0.09169, 0.3043, 0.09169, 0.3043, 0.09169, 0.3043, 0.09169, 0.3043, 0.09169, 0.3043, 0.09169, 0.3043, 0.09169, 0.3043, 0.09169, 0.3043, 0.09169, 0.3043, 0.09169, 0.3043, 0.09169, 0.3043, 0.09169, 0.3043, 0.09169, 0.3043, 0.09169, 0.3043, 0.09169, 0.3043, 0.09169, 0.3043, 0.09169, 0.3043, 0.09169, 0.3043, 0.09169, 0.3043, 0.09169, 0.3043, 0.09169, 0.3043, 0.09169, 0.3043, 0.09169, 0.3043, 0.09169, 0.3043, 0.09169, 0.3043, 0.09169, 0.3043, 0.09169, 0.3043, 0.09169, 0.3043, 0.09169, 0.3043, 0.09169, 0.3043, 0.09169, 0.3043, 0.09169, 0.3043, 0.09169, 0.3043, 0.09169, 0.3043, 0.09169, 0.3043, 0.09169, 0.3043, 0.09169, 0.3043, 0.09169, 0.3043, 0.09169, 0.3043, 0.09169, 0.3043, 0.09169, 0.3043, 0.09169, 0.3043, 0.09169, 0.3043, 0.09169, 0.3043, 0.09169, 0.3043, 0.09169, 0.3043, 0.09169, 0.3043, 0.09169, 0.3043, 0.09169, 0.3043, 0.09169, 0.3043, 0.09169, 0.3043, 0.09169, 0.3043, 0.09169, 0.3043, 0.09169, 0.3043, 0.09169, 0.3043, 0.09169, 0.3043, 0.09169, 0.3043, 0.09169, 0.3043, 0.09169, 0.3043, 0.09169, 0.3043, 0.09169, 0.3043, 0.09169, 0.3043, 0.09169, 0.3043, 0.09169, 0.3043, 0.09169, 0.3043, 0.09169, 0.3043, 0.09169, 0.3043, 0.09169, 0.3043, 0.09169, 0.3043, 0.09169, 0.3043, 0.09169, 0.3043, 0.09169, 0.3043, 0.09169, 0.3043, 0.09169, 0.3043, 0.09169, 0.3043, 0.09169, 0.3043, 0.09169, 0.3043, 0.09169, 0.3043, 0.09169, 0.3043, 0.09169, 0.3043, 0.09169, 0.3043, 0.09169, 0.3043, 0.09169, 0.3043, 0.09169, 0.3043, 0.09169, 0.3043, 0.09169, 0.3043, 0.09169, 0.3043, 0.09169, 0.3043, 0.09169, 0.3043, 0.09169, 0.3043, 0.09169, 0.3043, 0.09169, 0.3043, 0.09169, 0.3043, 0.09169, 0.3043, 0.09169, 0.3043, 0.09169, 0.3043, 0.09169, 0.3043, 0.09169, 0.3043, 0.09169, 0.3043, 0.09169, 0.3043, 0.09169, 0.3043, 0.09169, 0.3043, 0.09169, 0.3043, 0.09169, 0.3043, 0.09169, 0.3043, 0.09169, 0.3043, 0.09169, 0.3043, 0.09169, 0.3043, 0.09169, 0.3043, 0.09169, 0.3043, 0.09169, 0.3043, 0.09169, 0.3043, 0.09169, 0.3043, 0.09169, 0.3043, 0.09169, 0.3043, 0.09169, 0.3043, 0.09169, 0.3043, 0.09169, 0.3043, 0.09169, 0.3043, 0.09169, 0.3043, 0.09169, 0.3043, 0.09169, 0.3043, 0.09169, 0.3043, 0.09169, 0.3043, 0.09169, 0.3043, 0.09169, 0.3043, 0.09169, 0.3043, 0.09169, 0.3043, 0.09169, 0.3043, 0.09169, 0.3043, 0.09169, 0.3043, 0.09169, 0.3043, 0.09169, 0.3043, 0.09169, 0.3043, 0.09169, 0.3043, 0.09169, 0.3043, 0.09169, 0.3043, 0.09169, 0.3043, 0.09169, 0.3043, 0.09169, 0.3043, 0.09169, 0.3043, 0.09169, 0.3043, 0.09169, 0.3043, 0.09169, 0.3043, 0.09169, 0.3043, 0.09169, 0.3043, 0.09169, 0.3043, 0.09169, 0.3043, 0.09169, 0.3043, 0.09169, 0.3043, 0.09169, 0.3043, 0.09169, 0.3043, 0.09169, 0.3043, 0.09169, 0.3043, 0.09169, 0.3043, 0.09169, 0.3043, 0.09169, 0.3043, 0.09169, 0.3043, 0.09169, 0.3043, 0.09169, 0.3043, 0.09169, 0.3043, 0.09169, 0.3043, 0.09169, 0.3043, 0.09169, 0.3043, 0.09169, 0.3043, 0.09169, 0.3043, 0.09169, 0.3043, 0.09169, 0.3043, 0.09169, 0.3043, 0.09169, 0.3043, 0.09169, 0.3043, 0.09169, 0.3043, 0.09169, 0.3043, 0.09169, 0.3043, 0.09169, 0.3043, 0.09169, 0.3043, 0.09169, 0.3043, 0.09169, 0.3043, 0.09169, 0.3043, 0.09169, 0.3043, 0.09169, 0.3043, 0.09169, 0.3043, 0.09169, 0.3043, 0.09169, 0.3043, 0.09169, 0.3043, 0.09169, 0.3043, 0.09169, 0.3043, 0.09169, 0.3043, 0.09169, 0.3043, 0.09169, 0.3043, 0.09169, 0.3043, 0.09169, 0.3043, 0.09169, 0.3043, 0.09169, 0.3043, 0.09169, 0.3043, 0.09169, 0.3043, 0.09169, 0.3043, 0.09169, 0.3043, 0.09169, 0.3043, 0.09169, 0.3043, 0.09169, 0.3043, 0.09169, 0.3043, 0.09169, 0.3043, 0.09169, 0.3043, 0.09169, 0.3043, 0.09169, 0.3043, 0.09169, 0.3043, 0.09169, 0.3043, 0.09169, 0.3043, 0.09169, 0.3043, 0.09169, 0.3043, 0.09169, 0.3043, 0.09169, 0.3043, 0.09169, 0.3043, 0.09169, 0.3043, 0.09169, 0.3043, 0.09169, 0.3043, 0.09169, 0.3043, 0.09169, 0.3043, 0.09169, 0.3043, 0.09169, 0.3043, 0.09169, 0.3043, 0.09169, 0.3043, 0.09169, 0.3043, 0.09169, 0.3043, 0.09169, 0.3043, 0.09169, 0.3043, 0.09169, 0.3043, 0.09169, 0.3043, 0.09169, 0.3043, 0.09169, 0.3043, 0.09169, 0.3043, 0.09169, 0.3043, 0.09169, 0.3043, 0.09169, 0.3043, 0.09169, 0.3043, 0.09169, 0.3043, 0.09169, 0.3043, 0.09169, 0.3043, 0.09169, 0.3043, 0.09169, 0.3043, 0.09169, 0.3043, 0.09169, 0.3043, 0.09169, 0.3043, 0.09169, 0.3043, 0.09169, 0.3043, 0.09169, 0.3043, 0.09169, 0.3043, 0.09169, 0.3043, 0.09169, 0.3043, 0.09169, 0.3043, 0.09169, 0.3043, 0.09169, 0.3043, 0.09169, 0.3043, 0.09169, 0.3043, 0.09169, 0.3043, 0.09169, 0.3043, 0.09169, 0.3043, 0.09169, 0.3043, 0.09169, 0.3043, 0.09169, 0.3043, 0.09169, 0.3043, 0.09169, 0.3043, 0.09169, 0.3043, 0.09169, 0.3043, 0.09169, 0.3043, 0.09169, 0.3043, 0.09169, 0.3043, 0.09169, 0.3043, 0.09169, 0.3043, 0.09169, 0.3043, 0.09169, 0.3043, 0.09169, 0.3043, 0.09169, 0.3043, 0.09169, 0.3043, 0.09169, 0.3043, 0.09169, 0.3043, 0.09169, 0.3043, 0.09169, 0.3043, 0.09169, 0.3043, 0.09169, 0.3043, 0.09169, 0.3043, 0.09169, 0.3043, 0.09169, 0.3043, 0.09169, 0.3043, 0.09169, 0.3043, 0.09169, 0.3043, 0.09169, 0.3043, 0.09169, 0.3043, 0.09169, 0.3043, 0.09169, 0.3043, 0.09169, 0.3043, 0.09169, 0.3043, 0.09169, 0.3043, 0.09169, 0.3043, 0.09169, 0.3043, 0.09169, 0.3043, 0.09169, 0.3043, 0.09169, 0.3043, 0.09169, 0.3043, 0.09169, 0.3043, 0.09169, 0.3043, 0.09169, 0.3043, 0.09169, 0.3043, 0.09169, 0.3043, 0.09169, 0.3043, 0.09169, 0.3043, 0.09169, 0.3043, 0.09169, 0.3043, 0.09169, 0.3043, 0.09169, 0.3043, 0.09169, 0.3043, 0.09169, 0.3043, 0.09169, 0.3043, 0.09169, 0.3043, 0.09169, 0.3043, 0.09169, 0.3043, 0.09169, 0.3043, 0.09169, 0.3043, 0.09169, 0.3043, 0.09169, 0.3043, 0.09169, 0.3043, 0.09169, 0.3043, 0.09169, 0.3043, 0.09169, 0.3043, 0.09169, 0.3043, 0.09169, 0.3043, 0.09169, 0.3043, 0.09169, 0.3043, 0.09169, 0.3043, 0.09169, 0.3043, 0.09169, 0.3043, 0.09169, 0.3043, 0.09169, 0.3043, 0.09169, 0.3043, 0.09169, 0.3043, 0.09169, 0.3043, 0.09169, 0.3043, 0.09169, 0.3043, 0.09169, 0.3043, 0.09169, 0.3043, 0.09169, 0.3043, 0.09169, 0.3043, 0.09169, 0.3043, 0.09169, 0.3043, 0.09169, 0.3043, 0.09169, 0.3043, 0.09169, 0.3043, 0.09169, 0.3043, 0.09169, 0.3043, 0.09169, 0.3043, 0.09169, 0.3043, 0.09169, 0.3043, 0.09169, 0.3043, 0.09169, 0.3043, 0.09169, 0.3043, 0.09169, 0.3043, 0.09169, 0.3043, 0.09169, 0.3043, 0.09169, 0.3043, 0.09169, 0.3043, 0.09169, 0.3043, 0.09169, 0.3043, 0.09169, 0.3043, 0.09169, 0.3043, 0.09169, 0.3043, 0.09169, 0.3043, 0.09169, 0.3043, 0.09169, 0.3043, 0.09169, 0.3043, 0.09169, 0.3043, 0.09169, 0.3043, 0.09169, 0.3043, 0.09169, 0.3043, 0.09169, 0.3043, 0.09169, 0.3043, 0.09169, 0.3043, 0.09169, 0.3043, 0.09169, 0.3043, 0.09169, 0.3043, 0.09169, 0.3043, 0.09169, 0.3043, 0.09169, 0.3043, 0.09169, 0.3043, 0.09169, 0.3043, 0.09169, 0.3043, 0.09169, 0.3043, 0.09169, 0.3043, 0.09169, 0.3043, 0.09169, 0.3043, 0.09169, 0.3043, 0.09169, 0.3043, 0.09169, 0.3043, 0.09169, 0.3043, 0.09169, 0.3043, 0.09169, 0.3043, 0.09169, 0.3043, 0.09169, 0.3043, 0.09169, 0.3043, 0.09169, 0.3043, 0.09169, 0.3043, 0.09169, 0.3043, 0.09169, 0.3043, 0.09169, 0.3043, 0.09169, 0.3043, 0.09169, 0.3043, 0.09169, 0.3043, 0.09169, 0.3043, 0.09169, 0.3043, 0.09169, 0.3043, 0.09169, 0.3043, 0.09169, 0.3043, 0.09169, 0.3043, 0.09169, 0.3043, 0.09169, 0.3043, 0.09169, 0.3043, 0.09169, 0.3043, 0.09169, 0.3043, 0.09169, 0.3043, 0.09169, 0.3043, 0.09169, 0.3043, 0.09169, 0.3043, 0.09169, 0.3043, 0.09169, 0.3043, 0.09169, 0.3043, 0.09169, 0.3043, 0.09169, 0.3043, 0.09169, 0.3043, 0.09169, 0.3043, 0.09169, 0.3043, 0.09169, 0.3043, 0.09169, 0.3043, 0.09169, 0.3043, 0.09169, 0.3043, 0.09169, 0.3043, 0.09169, 0.3043, 0.09169, 0.3043, 0.09169, 0.3043, 0.09169, 0.3043, 0.09169, 0.3043, 0.09169, 0.3043, 0.0923, 0.2772, 0.0923, 0.2772, 0.0923, 0.2772, 0.0923, 0.2772, 0.0923, 0.2772, 0.0923, 0.2772, 0.0923, 0.2772, 0.0923, 0.2772, 0.0923, 0.2772, 0.0923, 0.2772, 0.0923, 0.2772, 0.0923, 0.2772, 0.0923, 0.2772, 0.0923, 0.2772, 0.0923, 0.2772, 0.0923, 0.2772, 0.0923, 0.2772, 0.0923, 0.2772, 0.0923, 0.2772, 0.0923, 0.2772, 0.0923, 0.2772, 0.0923, 0.2772, 0.0923, 0.2772, 0.0923, 0.2772, 0.0923, 0.2772, 0.0923, 0.2772, 0.0923, 0.2772, 0.0923, 0.2772, 0.0923, 0.2772, 0.0923, 0.2772, 0.0923, 0.2772, 0.0923, 0.2772, 0.0923, 0.2772, 0.0923, 0.2772, 0.0923, 0.2772, 0.0923, 0.2772, 0.0923, 0.2772, 0.0923, 0.2772, 0.0923, 0.2772, 0.0923, 0.2772, 0.0923, 0.2772, 0.0923, 0.2772, 0.0923, 0.2772, 0.0923, 0.2772, 0.0923, 0.2772, 0.0923, 0.2772, 0.0923, 0.2772, 0.0923, 0.2772, 0.0923, 0.2772, 0.0923, 0.2772, 0.0923, 0.2772, 0.0923, 0.2772, 0.0923, 0.2772, 0.0923, 0.2772, 0.0923, 0.2772, 0.0923, 0.2772, 0.0923, 0.2772, 0.0923, 0.2772, 0.0923, 0.2772, 0.0923, 0.2772, 0.0923, 0.2772, 0.0923, 0.2772, 0.0923, 0.2772, 0.0923, 0.2772, 0.0923, 0.2772, 0.0923, 0.2772, 0.0923, 0.2772, 0.0923, 0.2772, 0.0923, 0.2772, 0.0923, 0.2772, 0.0923, 0.2772, 0.0923, 0.2772, 0.0923, 0.2772, 0.0923, 0.2772, 0.0923, 0.2772, 0.0923, 0.2772, 0.0923, 0.2772, 0.0923, 0.2772, 0.0923, 0.2772, 0.0923, 0.2772, 0.0923, 0.2772, 0.0923, 0.2772, 0.0923, 0.2772, 0.0923, 0.2772, 0.0923, 0.2772, 0.0923, 0.2772, 0.0923, 0.2772, 0.0923, 0.2772, 0.0923, 0.2772, 0.0923, 0.2772, 0.0923, 0.2772, 0.0923, 0.2772, 0.0923, 0.2772, 0.0923, 0.2772, 0.0923, 0.2772, 0.0923, 0.2772, 0.0923, 0.2772, 0.0923, 0.2772, 0.0923, 0.2772, 0.0923, 0.2772, 0.0923, 0.2772, 0.0923, 0.2772, 0.0923, 0.2772, 0.0923, 0.2772, 0.0923, 0.2772, 0.0923, 0.2772, 0.0923, 0.2772, 0.0923, 0.2772, 0.0923, 0.2772, 0.0923, 0.2772, 0.0923, 0.2772, 0.0923, 0.2772, 0.09163, 0.3041, 0.09163, 0.3041, 0.09163, 0.3041, 0.09163, 0.3041, 0.09163, 0.3041, 0.09163, 0.3041, 0.09163, 0.3041, 0.09163, 0.3041, 0.09163, 0.3041, 0.09163, 0.3041, 0.09163, 0.3041, 0.09163, 0.3041, 0.09163, 0.3041, 0.09163, 0.3041, 0.09163, 0.3041, 0.09163, 0.3041, 0.09163, 0.3041, 0.09163, 0.3041, 0.09163, 0.3041, 0.09163, 0.3041, 0.09163, 0.3041, 0.09163, 0.3041, 0.09163, 0.3041, 0.09163, 0.3041, 0.09163, 0.3041, 0.09163, 0.3041, 0.09163, 0.3041, 0.09163, 0.3041, 0.09163, 0.3041, 0.09163, 0.3041, 0.09163, 0.3041, 0.09163, 0.3041, 0.09163, 0.3041, 0.09163, 0.3041, 0.09163, 0.3041, 0.09163, 0.3041, 0.09163, 0.3041, 0.09163, 0.3041, 0.09163, 0.3041, 0.09163, 0.3041, 0.09163, 0.3041, 0.09163, 0.3041, 0.09163, 0.3041, 0.09163, 0.3041, 0.09163, 0.3041, 0.09163, 0.3041, 0.09163, 0.3041, 0.09163, 0.3041, 0.09163, 0.3041, 0.09163, 0.3041, 0.09163, 0.3041, 0.09163, 0.3041, 0.09163, 0.3041, 0.09163, 0.3041, 0.09163, 0.3041, 0.09163, 0.3041, 0.09163, 0.3041, 0.09163, 0.3041, 0.09163, 0.3041, 0.09163, 0.3041, 0.09163, 0.3041, 0.09163, 0.3041, 0.09163, 0.3041, 0.09163, 0.3041, 0.09163, 0.3041, 0.09163, 0.3041, 0.09163, 0.3041, 0.09163, 0.3041, 0.09163, 0.3041, 0.09163, 0.3041, 0.09163, 0.3041, 0.09163, 0.3041, 0.09163, 0.3041, 0.09163, 0.3041, 0.09163, 0.3041, 0.09163, 0.3041, 0.09163, 0.3041, 0.09163, 0.3041, 0.09163, 0.3041, 0.09163, 0.3041, 0.09163, 0.3041, 0.09163, 0.3041, 0.09163, 0.3041, 0.09163, 0.3041, 0.09163, 0.3041, 0.09163, 0.3041, 0.09163, 0.3041, 0.09163, 0.3041, 0.09163, 0.3041, 0.09163, 0.3041, 0.09163, 0.3041, 0.09163, 0.3041, 0.09163, 0.3041, 0.09163, 0.3041, 0.09163, 0.3041, 0.09163, 0.3041, 0.09163, 0.3041, 0.09163, 0.3041, 0.09163, 0.3041, 0.09163, 0.3041, 0.09163, 0.3041, 0.09163, 0.3041, 0.09163, 0.3041, 0.09163, 0.3041, 0.09163, 0.3041, 0.09163, 0.3041, 0.09163, 0.3041, 0.09163, 0.3041, 0.09163, 0.3041, 0.09163, 0.3041, 0.09163, 0.3041, 0.09163, 0.3041, 0.09163, 0.3041, 0.09163, 0.3041, 0.09163, 0.3041, 0.09163, 0.3041, 0.09163, 0.3041, 0.09163, 0.3041, 0.09163, 0.3041, 0.09163, 0.3041, 0.09163, 0.3041, 0.09163, 0.3041, 0.09163, 0.3041, 0.09163, 0.3041, 0.09163, 0.3041, 0.09163, 0.3041, 0.09163, 0.3041, 0.09163, 0.3041, 0.09163, 0.3041, 0.09163, 0.3041, 0.09163, 0.3041, 0.09163, 0.3041, 0.09163, 0.3041, 0.09163, 0.3041, 0.09163, 0.3041, 0.09163, 0.3041, 0.09163, 0.3041, 0.09163, 0.3041, 0.09163, 0.3041, 0.09163, 0.3041, 0.09163, 0.3041, 0.09163, 0.3041, 0.09163, 0.3041, 0.09163, 0.3041, 0.09163, 0.3041, 0.09163, 0.3041, 0.09163, 0.3041, 0.09163, 0.3041, 0.09163, 0.3041, 0.09163, 0.3041, 0.09163, 0.3041, 0.09163, 0.3041, 0.09163, 0.3041, 0.09163, 0.3041, 0.09163, 0.3041, 0.09163, 0.3041, 0.09163, 0.3041, 0.09163, 0.3041, 0.09163, 0.3041, 0.09163, 0.3041, 0.09163, 0.3041, 0.09163, 0.3041, 0.09163, 0.3041, 0.09163, 0.3041, 0.09163, 0.3041, 0.09163, 0.3041, 0.09163, 0.3041, 0.09163, 0.3041, 0.09163, 0.3041, 0.09163, 0.3041, 0.09163, 0.3041, 0.09163, 0.3041, 0.09163, 0.3041, 0.09163, 0.3041, 0.09163, 0.3041, 0.09163, 0.3041, 0.09163, 0.3041, 0.09163, 0.3041, 0.09163, 0.3041, 0.09163, 0.3041, 0.09163, 0.3041, 0.09163, 0.3041, 0.09163, 0.3041, 0.09163, 0.3041, 0.09163, 0.3041, 0.09163, 0.3041, 0.09163, 0.3041, 0.09163, 0.3041, 0.09163, 0.3041, 0.09163, 0.3041, 0.09163, 0.3041, 0.09163, 0.3041, 0.09163, 0.3041, 0.09163, 0.3041, 0.09163, 0.3041, 0.09163, 0.3041, 0.09163, 0.3041, 0.09163, 0.3041, 0.09163, 0.3041, 0.09163, 0.3041, 0.09163, 0.3041, 0.09163, 0.3041, 0.09163, 0.3041, 0.09163, 0.3041, 0.09163, 0.3041, 0.09163, 0.3041, 0.09163, 0.3041, 0.09163, 0.3041, 0.0252, 0.2795, 0.02525, 0.2798, 0.02501, 0.28, 0.02501, 0.2796, 0.02538, 0.2793, 0.0252, 0.2795, 0.02501, 0.2796, 0.0246, 0.2793, 0.02498, 0.279, 0.02498, 0.279, 0.0246, 0.2793, 0.02449, 0.2796, 0.02497, 0.2792, 0.02497, 0.2792, 0.02449, 0.2796, 0.02501, 0.28, 0.02525, 0.2798, 0.02549, 0.2796, 0.02501, 0.28, 0.02449, 0.2796, 0.0246, 0.2793, 0.02501, 0.2796, 0.02497, 0.2792, 0.02549, 0.2796, 0.02538, 0.2793, 0.02498, 0.279, 0.02549, 0.2796, 0.02525, 0.2798, 0.0252, 0.2795, 0.02538, 0.2793, 0.0252, 0.2795, 0.02525, 0.2798, 0.02501, 0.28, 0.02501, 0.2796, 0.02538, 0.2793, 0.0252, 0.2795, 0.02501, 0.2796, 0.0246, 0.2793, 0.02498, 0.279, 0.02498, 0.279, 0.0246, 0.2793, 0.02449, 0.2796, 0.02497, 0.2792, 0.02497, 0.2792, 0.02449, 0.2796, 0.02501, 0.28, 0.02525, 0.2798, 0.02549, 0.2796, 0.02501, 0.28, 0.02449, 0.2796, 0.0246, 0.2793, 0.02501, 0.2796, 0.02497, 0.2792, 0.02549, 0.2796, 0.02538, 0.2793, 0.02498, 0.279, 0.02549, 0.2796, 0.02525, 0.2798, 0.0252, 0.2795, 0.02538, 0.2793, 0.0252, 0.2795, 0.02525, 0.2798, 0.02501, 0.28, 0.02501, 0.2796, 0.02538, 0.2793, 0.0252, 0.2795, 0.02501, 0.2796, 0.0246, 0.2793, 0.02498, 0.279, 0.02498, 0.279, 0.0246, 0.2793, 0.02449, 0.2796, 0.02497, 0.2792, 0.02497, 0.2792, 0.02449, 0.2796, 0.02501, 0.28, 0.02525, 0.2798, 0.02549, 0.2796, 0.02501, 0.28, 0.02449, 0.2796, 0.0246, 0.2793, 0.02501, 0.2796, 0.02497, 0.2792, 0.02549, 0.2796, 0.02538, 0.2793, 0.02498, 0.279, 0.02549, 0.2796, 0.02525, 0.2798, 0.0252, 0.2795, 0.02538, 0.2793, 0.02624, 0.2795, 0.02628, 0.2799, 0.02608, 0.2798, 0.02601, 0.2793, 0.0267, 0.2794, 0.02624, 0.2792, 0.02644, 0.279, 0.02689, 0.2793, 0.02689, 0.2793, 0.02644, 0.279, 0.02646, 0.2795, 0.02687, 0.2797, 0.02687, 0.2797, 0.02646, 0.2795, 0.02628, 0.2796, 0.02669, 0.2799, 0.02624, 0.2792, 0.02628, 0.2796, 0.02646, 0.2795, 0.02644, 0.279, 0.02687, 0.2797, 0.02669, 0.2799, 0.0267, 0.2794, 0.02689, 0.2793, 0.02649, 0.28, 0.02608, 0.2798, 0.02608, 0.2798, 0.02649, 0.28, 0.02608, 0.2798, 0.02601, 0.2793, 0.02601, 0.2793, 0.02608, 0.2798, 0.02601, 0.2793, 0.02647, 0.2796, 0.02647, 0.2796, 0.02601, 0.2793, 0.02647, 0.2796, 0.02649, 0.28, 0.02649, 0.28, 0.02647, 0.2796, 0.02649, 0.28, 0.02608, 0.2798, 0.02608, 0.2798, 0.02649, 0.28, 0.02608, 0.2798, 0.02601, 0.2793, 0.02601, 0.2793, 0.02608, 0.2798, 0.02601, 0.2793, 0.02647, 0.2796, 0.02601, 0.2793, 0.02647, 0.2796, 0.02649, 0.28, 0.02649, 0.28, 0.02647, 0.2796, 0.02649, 0.28, 0.02608, 0.2798, 0.02608, 0.2798, 0.02628, 0.2799, 0.02649, 0.28, 0.02608, 0.2798, 0.02601, 0.2793, 0.02601, 0.2793, 0.02608, 0.2798, 0.02601, 0.2793, 0.02647, 0.2796, 0.02647, 0.2796, 0.02624, 0.2795, 0.02601, 0.2793, 0.02647, 0.2796, 0.02649, 0.28, 0.02649, 0.28, 0.02647, 0.2796, 0.02649, 0.28, 0.02628, 0.2799, 0.02624, 0.2795, 0.02647, 0.2796, 0.02608, 0.2798, 0.02601, 0.2793, 0.02601, 0.2793, 0.02608, 0.2798, 0.02647, 0.2796, 0.02601, 0.2793, 0.02624, 0.2792, 0.0267, 0.2794, 0.02608, 0.2798, 0.02628, 0.2796, 0.02624, 0.2792, 0.02601, 0.2793, 0.02669, 0.2799, 0.02628, 0.2796, 0.02608, 0.2798, 0.02649, 0.28, 0.0267, 0.2794, 0.02669, 0.2799, 0.02649, 0.28, 0.02647, 0.2796, 0.0252, 0.2795, 0.02525, 0.2798, 0.02501, 0.28, 0.02501, 0.2796, 0.02538, 0.2793, 0.0252, 0.2795, 0.02501, 0.2796, 0.0246, 0.2793, 0.02498, 0.279, 0.02498, 0.279, 0.0246, 0.2793, 0.02449, 0.2796, 0.02497, 0.2792, 0.02497, 0.2792, 0.02449, 0.2796, 0.02501, 0.28, 0.02525, 0.2798, 0.02549, 0.2796, 0.02501, 0.28, 0.02449, 0.2796, 0.0246, 0.2793, 0.02501, 0.2796, 0.02497, 0.2792, 0.02549, 0.2796, 0.02538, 0.2793, 0.02498, 0.279, 0.02549, 0.2796, 0.02525, 0.2798, 0.0252, 0.2795, 0.02538, 0.2793, 0.0252, 0.2795, 0.02525, 0.2798, 0.02501, 0.28, 0.02501, 0.2796, 0.02538, 0.2793, 0.0252, 0.2795, 0.02501, 0.2796, 0.0246, 0.2793, 0.02498, 0.279, 0.02498, 0.279, 0.0246, 0.2793, 0.02449, 0.2796, 0.02497, 0.2792, 0.02497, 0.2792, 0.02449, 0.2796, 0.02501, 0.28, 0.02525, 0.2798, 0.02549, 0.2796, 0.02501, 0.28, 0.02449, 0.2796, 0.0246, 0.2793, 0.02501, 0.2796, 0.02497, 0.2792, 0.02549, 0.2796, 0.02538, 0.2793, 0.02498, 0.279, 0.02549, 0.2796, 0.02525, 0.2798, 0.0252, 0.2795, 0.02538, 0.2793, 0.0252, 0.2795, 0.02525, 0.2798, 0.02501, 0.28, 0.02501, 0.2796, 0.02538, 0.2793, 0.0252, 0.2795, 0.02501, 0.2796, 0.0246, 0.2793, 0.02498, 0.279, 0.02498, 0.279, 0.0246, 0.2793, 0.02449, 0.2796, 0.02497, 0.2792, 0.02497, 0.2792, 0.02449, 0.2796, 0.02501, 0.28, 0.02525, 0.2798, 0.02549, 0.2796, 0.02501, 0.28, 0.02449, 0.2796, 0.0246, 0.2793, 0.02501, 0.2796, 0.02497, 0.2792, 0.02549, 0.2796, 0.02538, 0.2793, 0.02498, 0.279, 0.02549, 0.2796, 0.02525, 0.2798, 0.0252, 0.2795, 0.02538, 0.2793, 0.0252, 0.2795, 0.02525, 0.2798, 0.02501, 0.28, 0.02501, 0.2796, 0.02538, 0.2793, 0.0252, 0.2795, 0.02501, 0.2796, 0.0246, 0.2793, 0.02498, 0.279, 0.02498, 0.279, 0.0246, 0.2793, 0.02449, 0.2796, 0.02497, 0.2792, 0.02497, 0.2792, 0.02449, 0.2796, 0.02501, 0.28, 0.02525, 0.2798, 0.02549, 0.2796, 0.02501, 0.28, 0.02449, 0.2796, 0.0246, 0.2793, 0.02501, 0.2796, 0.02497, 0.2792, 0.02549, 0.2796, 0.02538, 0.2793, 0.02498, 0.279, 0.02549, 0.2796, 0.02525, 0.2798, 0.0252, 0.2795, 0.02538, 0.2793, 0.0252, 0.2795, 0.02525, 0.2798, 0.02501, 0.28, 0.02501, 0.2796, 0.02538, 0.2793, 0.0252, 0.2795, 0.02501, 0.2796, 0.0246, 0.2793, 0.02498, 0.279, 0.02498, 0.279, 0.0246, 0.2793, 0.02449, 0.2796, 0.02497, 0.2792, 0.02497, 0.2792, 0.02449, 0.2796, 0.02501, 0.28, 0.02525, 0.2798, 0.02549, 0.2796, 0.02501, 0.28, 0.02449, 0.2796, 0.0246, 0.2793, 0.02501, 0.2796, 0.02497, 0.2792, 0.02549, 0.2796, 0.02538, 0.2793, 0.02498, 0.279, 0.02549, 0.2796, 0.02525, 0.2798, 0.0252, 0.2795, 0.02538, 0.2793, 0.02601, 0.2793, 0.02647, 0.2796, 0.02647, 0.2796, 0.02601, 0.2793, 0.02649, 0.28, 0.02608, 0.2798, 0.02608, 0.2798])
me_mesh.materials.append(mat_material_001)
me_mesh.materials.append(mat_material_002)
me_mesh.update()
me_mesh.normals_split_custom_set([tuple(v) for v in zip(*[iter([-0.5395, 0.4672, 0.7005, -0.5153, 0.468, 0.718, -0.05103, 0.4179, 0.907, -0.05103, 0.4179, 0.907, 0.0, 1.0, 3.78e-08, 0.0, 1.0, 3.78e-08, 0.0, 1.0, 3.78e-08, 0.0, 1.0, 3.78e-08, 0.0, 1.0, 3.78e-08, 0.59, 0.2961, -0.7512, 0.59, 0.2961, -0.7512, 0.59, 0.2961, -0.7512, 0.59, 0.2961, -0.7512, 0.0, -1.0, 1.738e-09, 0.0, -1.0, 1.738e-09, 0.0, -1.0, 1.738e-09, 0.0, -1.0, 1.738e-09, 0.0, -1.0, 1.738e-09, 0.9109, 0.2896, 0.2939, 0.9109, 0.2896, 0.2939, 0.9109, 0.2896, 0.2939, 0.9109, 0.2896, 0.2939, -0.6498, 0.3399, -0.6799, -0.6498, 0.3399, -0.6799, -0.6498, 0.3399, -0.6799, -0.6498, 0.3399, -0.6799, -0.8676, 0.3885, 0.3103, -0.5153, 0.468, 0.718, -0.5395, 0.4672, 0.7005, -0.8676, 0.3885, 0.3103, -0.4362, -0.8998, -0.01149, -0.4337, -0.901, -0.01323, -0.4337, -0.901, -0.01323, -0.4362, -0.8998, -0.01148, 0.3988, 0.917, -0.0115, 0.4013, 0.9158, -0.01321, 0.4013, 0.9158, -0.01321, 0.3988, 0.917, -0.01147, 0.8555, -0.3932, 0.3371, 0.8555, -0.3932, 0.3371, 0.8555, -0.3932, 0.3371, 0.8555, -0.3932, 0.3371, -0.3652, 0.2794, 0.888, -0.6092, 0.5648, 0.5567, -0.6092, 0.5648, 0.5567, -0.3756, 0.2909, 0.88, -0.2978, 0.1376, 0.9447, -0.2996, 0.1441, 0.9431, -0.3044, 0.1335, 0.9431, -0.2984, 0.1364, 0.9447, 0.4508, -0.0902, -0.888, 0.8373, -0.09681, -0.5381, 0.8373, -0.09681, -0.5381, 0.4664, -0.09083, -0.8799, 0.2984, -0.1364, -0.9447, 0.3044, -0.1335, -0.9431, 0.2996, -0.1441, -0.9431, 0.2978, -0.1377, -0.9447, 0.449, -0.00447, -0.8935, 0.449, -0.00447, -0.8935, 0.449, -0.00447, -0.8935, 0.449, -0.00447, -0.8935, 0.2958, -0.3378, -0.8935, 0.2958, -0.3378, -0.8935, 0.2958, -0.3378, -0.8935, 0.2958, -0.3378, -0.8935, -0.8555, 0.3932, -0.3371, -0.8555, 0.3932, -0.3371, -0.8555, 0.3932, -0.3371, -0.8555, 0.3932, -0.3371, 0.4299, -0.862, 0.2687, 0.4299, -0.862, 0.2687, 0.4299, -0.862, 0.2687, 0.4299, -0.862, 0.2687, 0.9341, 0.2351, 0.2687, 0.9341, 0.2351, 0.2687, 0.9341, 0.2351, 0.2687, 0.9341, 0.2351, 0.2687, -0.3049, 0.1332, 0.943, -0.2984, 0.1364, 0.9447, -0.3044, 0.1335, 0.9431, -0.3049, 0.1332, 0.943, -0.2996, 0.1446, 0.943, -0.2996, 0.1441, 0.9431, -0.2978, 0.1376, 0.9447, -0.2996, 0.1446, 0.943, 0.2996, -0.1446, -0.943, 0.2978, -0.1377, -0.9447, 0.2996, -0.1441, -0.9431, 0.2996, -0.1446, -0.943, 0.3049, -0.1332, -0.943, 0.3044, -0.1335, -0.9431, 0.2984, -0.1364, -0.9447, 0.3049, -0.1332, -0.943, -0.3408, 0.9072, -0.2465, -0.3408, 0.9072, -0.2465, -0.3408, 0.9072, -0.2465, -0.3408, 0.9072, -0.2465, -0.9104, -0.3322, -0.2465, -0.9104, -0.3322, -0.2465, -0.9104, -0.3322, -0.2465, -0.9104, -0.3322, -0.2465, -0.4653, 0.09558, 0.88, -0.8253, 0.09458, 0.5567, -0.8253, 0.09458, 0.5567, -0.4499, 0.0952, 0.888, -0.3988, -0.917, 0.01141, -0.4018, -0.9157, 0.01288, -0.4018, -0.9157, 0.01288, -0.3989, -0.9169, 0.01146, 0.3726, -0.2948, -0.8799, 0.6188, -0.5724, -0.5381, 0.6188, -0.5724, -0.5381, 0.3621, -0.2834, -0.888, 0.436, 0.8999, 0.01148, 0.4332, 0.9012, 0.01288, 0.4332, 0.9012, 0.01288, 0.4362, 0.8998, 0.01141, 0.4177, 0.9086, 0.0, 0.4177, 0.9086, 0.0, 0.4177, 0.9086, 0.0, 0.4177, 0.9086, 0.0, -1.0, 0.009975, 0.0, -1.0, 0.009975, 0.0, -1.0, 0.009975, 0.0, -1.0, 0.009975, 0.0, -0.4176, -0.9086, 0.0, -0.4176, -0.9086, 0.0, -0.4176, -0.9086, 0.0, -0.4176, -0.9086, 0.0, 1.0, -0.009933, 0.0, 1.0, -0.009933, 0.0, 1.0, -0.009933, 0.0, 1.0, -0.009933, 0.0, -0.4175, -0.9087, 0.0, -0.4175, -0.9087, 0.0, -0.4175, -0.9087, 0.0, -0.4175, -0.9087, 0.0, 0.6587, -0.7524, 0.0, 0.6587, -0.7524, 0.0, 0.6587, -0.7524, 0.0, 0.6587, -0.7524, 0.0, 0.4176, 0.9086, 0.0, 0.4176, 0.9086, 0.0, 0.4176, 0.9086, 0.0, 0.4176, 0.9086, 0.0, -0.6587, 0.7524, 0.0, -0.6587, 0.7524, 0.0, -0.6587, 0.7524, 0.0, -0.6587, 0.7524, 0.0, 0.2726, -0.1886, -0.9435, 0.2726, -0.1886, -0.9435, 0.3726, -0.2948, -0.8799, 0.3621, -0.2834, -0.888, 0.4369, 0.8994, 0.01104, 0.4369, 0.8994, 0.01104, 0.436, 0.8999, 0.01148, 0.4362, 0.8998, 0.01141, -0.282, 0.1886, 0.9407, -0.3652, 0.2794, 0.888, -0.3756, 0.2909, 0.88, -0.282, 0.1886, 0.9407, -0.4369, -0.8994, -0.011, -0.4362, -0.8998, -0.01149, -0.4362, -0.8998, -0.01148, -0.4369, -0.8994, -0.011, -0.3268, 0.09123, 0.9407, -0.3268, 0.09123, 0.9407, -0.4653, 0.09558, 0.88, -0.4499, 0.0952, 0.888, -0.398, -0.9173, 0.01105, -0.398, -0.9173, 0.01105, -0.3988, -0.917, 0.01141, -0.3989, -0.9169, 0.01146, 0.3206, -0.084, -0.9435, 0.4508, -0.0902, -0.888, 0.4664, -0.09083, -0.8799, 0.3206, -0.084, -0.9435, 0.398, 0.9173, -0.01094, 0.3988, 0.917, -0.0115, 0.3988, 0.917, -0.01147, 0.398, 0.9173, -0.01094, -0.3987, -0.917, -0.01144, -0.3988, -0.917, -0.01149, -0.4013, -0.9158, -0.01322, -0.4013, -0.9158, -0.01322, 0.4362, 0.8998, -0.0115, 0.4362, 0.8998, -0.0115, 0.4337, 0.901, -0.01321, 0.4337, 0.901, -0.01321, -0.8555, 0.3932, 0.3371, -0.8555, 0.3932, 0.3371, -0.8555, 0.3932, 0.3371, -0.8555, 0.3932, 0.3371, 0.4499, -0.0952, 0.888, 0.4653, -0.09558, 0.88, 0.8253, -0.09458, 0.5567, 0.8253, -0.09458, 0.5567, 0.2984, -0.1364, 0.9447, 0.2978, -0.1376, 0.9447, 0.2995, -0.144, 0.9432, 0.3044, -0.1335, 0.9431, -0.362, 0.2834, -0.888, -0.3726, 0.2948, -0.8799, -0.6187, 0.5724, -0.5381, -0.6187, 0.5724, -0.5381, -0.2978, 0.1376, -0.9446, -0.2984, 0.1364, -0.9446, -0.3044, 0.1335, -0.9431, -0.2996, 0.1441, -0.9431, -0.2958, 0.3378, -0.8935, -0.2958, 0.3378, -0.8935, -0.2958, 0.3378, -0.8935, -0.2958, 0.3378, -0.8935, -0.449, 0.004479, -0.8935, -0.449, 0.004479, -0.8935, -0.449, 0.004479, -0.8935, -0.449, 0.004479, -0.8935, 0.8555, -0.3932, -0.3371, 0.8555, -0.3932, -0.3371, 0.8555, -0.3932, -0.3371, 0.8555, -0.3932, -0.3371, -0.9341, -0.2351, 0.2687, -0.9341, -0.2351, 0.2687, -0.9341, -0.2351, 0.2687, -0.9341, -0.2351, 0.2687, -0.4299, 0.862, 0.2687, -0.4299, 0.862, 0.2687, -0.4299, 0.862, 0.2687, -0.4299, 0.862, 0.2687, 0.2996, -0.1446, 0.943, 0.2996, -0.1446, 0.943, 0.2995, -0.144, 0.9432, 0.2978, -0.1376, 0.9447, 0.3049, -0.1332, 0.943, 0.3049, -0.1332, 0.943, 0.2984, -0.1364, 0.9447, 0.3044, -0.1335, 0.9431, -0.3049, 0.1332, -0.943, -0.3049, 0.1332, -0.943, -0.3044, 0.1335, -0.9431, -0.2984, 0.1364, -0.9446, -0.2996, 0.1446, -0.943, -0.2996, 0.1446, -0.943, -0.2978, 0.1376, -0.9446, -0.2996, 0.1441, -0.9431, 0.9104, 0.3322, -0.2465, 0.9104, 0.3322, -0.2465, 0.9104, 0.3322, -0.2465, 0.9104, 0.3322, -0.2465, 0.3408, -0.9072, -0.2465, 0.3408, -0.9072, -0.2465, 0.3408, -0.9072, -0.2465, 0.3408, -0.9072, -0.2465, 0.3755, -0.2909, 0.88, 0.3652, -0.2794, 0.888, 0.6092, -0.5648, 0.5567, 0.6092, -0.5648, 0.5567, -0.4362, -0.8998, 0.0114, -0.4361, -0.8998, 0.01145, -0.4333, -0.9012, 0.01283, -0.4333, -0.9012, 0.01283, -0.4664, 0.09083, -0.8799, -0.4508, 0.0902, -0.888, -0.8373, 0.09681, -0.5381, -0.8373, 0.09681, -0.5381, 0.3989, 0.9169, 0.01147, 0.3988, 0.917, 0.0114, 0.4018, 0.9157, 0.01284, 0.4018, 0.9157, 0.01284, 0.4176, 0.9086, 0.0, 0.4176, 0.9086, 0.0, 0.4176, 0.9086, 0.0, 0.4176, 0.9086, 0.0, 0.6587, -0.7524, 0.0, 0.6587, -0.7524, 0.0, 0.6587, -0.7524, 0.0, 0.6587, -0.7524, 0.0, -0.4177, -0.9086, 0.0, -0.4177, -0.9086, 0.0, -0.4177, -0.9086, 0.0, -0.4177, -0.9086, 0.0, -0.6587, 0.7524, 0.0, -0.6587, 0.7524, 0.0, -0.6587, 0.7524, 0.0, -0.6587, 0.7524, 0.0, -0.4176, -0.9086, 0.0, -0.4176, -0.9086, 0.0, -0.4176, -0.9086, 0.0, -0.4176, -0.9086, 0.0, -1.0, 0.009966, 0.0, -1.0, 0.009966, 0.0, -1.0, 0.009966, 0.0, -1.0, 0.009966, 0.0, 0.4176, 0.9086, 0.0, 0.4176, 0.9086, 0.0, 0.4176, 0.9086, 0.0, 0.4176, 0.9086, 0.0, 1.0, -0.009984, 0.0, 1.0, -0.009984, 0.0, 1.0, -0.009984, 0.0, 1.0, -0.009984, 0.0, -0.3206, 0.08401, -0.9435, -0.4508, 0.0902, -0.888, -0.4664, 0.09083, -0.8799, -0.3206, 0.08401, -0.9435, 0.398, 0.9173, 0.01101, 0.3988, 0.917, 0.0114, 0.3989, 0.9169, 0.01147, 0.398, 0.9173, 0.01101, 0.3268, -0.09123, 0.9407, 0.3268, -0.09123, 0.9407, 0.4653, -0.09558, 0.88, 0.4499, -0.0952, 0.888, -0.398, -0.9173, -0.01102, -0.398, -0.9173, -0.01102, -0.3988, -0.917, -0.01149, -0.3987, -0.917, -0.01144, 0.2821, -0.1886, 0.9407, 0.3652, -0.2794, 0.888, 0.3755, -0.2909, 0.88, 0.2821, -0.1886, 0.9407, -0.437, -0.8994, 0.01098, -0.4361, -0.8998, 0.01145, -0.4362, -0.8998, 0.0114, -0.437, -0.8994, 0.01098, -0.2726, 0.1886, -0.9435, -0.2726, 0.1886, -0.9435, -0.3726, 0.2948, -0.8799, -0.362, 0.2834, -0.888, 0.4369, 0.8994, -0.01098, 0.4369, 0.8994, -0.01098, 0.4362, 0.8998, -0.0115, 0.4362, 0.8998, -0.0115, 0.7335, 0.6797, 0.0, 0.7335, 0.6797, 0.0, 0.7335, 0.6797, 0.0, 0.7335, 0.6797, 0.0, 0.0381, 0.9993, 0.0, 0.0381, 0.9993, 0.0, 0.0381, 0.9993, 0.0, 0.0381, 0.9993, 0.0, -0.6797, 0.7335, 0.0, -0.6797, 0.7335, 0.0, -0.6797, 0.7335, 0.0, -0.6797, 0.7335, 0.0, -0.9993, 0.03809, 0.0, -0.9993, 0.03809, 0.0, -0.9993, 0.03809, 0.0, -0.9993, 0.03809, 0.0, -0.7335, -0.6797, 0.0, -0.7335, -0.6797, 0.0, -0.7335, -0.6797, 0.0, -0.7335, -0.6797, 0.0, -0.03811, -0.9993, 0.0, -0.03811, -0.9993, 0.0, -0.03811, -0.9993, 0.0, -0.03811, -0.9993, 0.0, 0.6797, -0.7335, 0.0, 0.6797, -0.7335, 0.0, 0.6797, -0.7335, 0.0, 0.6797, -0.7335, 0.0, 0.9993, -0.0381, 0.0, 0.9993, -0.0381, 0.0, 0.9993, -0.0381, 0.0, 0.9993, -0.0381, 0.0, 5.972e-08, 0.0, -1.0, 5.972e-08, 0.0, -1.0, 1.493e-08, 0.0, -1.0, 0.0, 0.0, -1.0, 5.972e-08, 0.0, -1.0, 1.493e-08, 0.0, -1.0, -1.194e-07, 0.0, -1.0, 0.0, 0.0, -1.0, 1.493e-08, 0.0, -1.0, -2.389e-07, 0.0, -1.0, -1.194e-07, 0.0, -1.0, 1.493e-08, 0.0, -1.0, -1.194e-07, 0.0, -1.0, -2.389e-07, 0.0, -1.0, 1.493e-08, 0.0, -1.0, 2.389e-07, 0.0, -1.0, -1.194e-07, 0.0, -1.0, 1.493e-08, 0.0, -1.0, 2.389e-07, 0.0, -1.0, 2.389e-07, 0.0, -1.0, 1.493e-08, 0.0, -1.0, 5.972e-08, 0.0, -1.0, 2.389e-07, 0.0, -1.0, 1.493e-08, 0.0, -1.0, -5.81e-08, 0.0, 1.0, 0.0, 0.0, 1.0, 1.04e-13, 0.0, 1.0, 0.0, 0.0, 1.0, 0.0, 0.0, 1.0, 1.04e-13, 0.0, 1.0, 0.0, 0.0, 1.0, 5.81e-08, 0.0, 1.0, 1.04e-13, 0.0, 1.0, 5.81e-08, 0.0, 1.0, 5.81e-08, 0.0, 1.0, 1.04e-13, 0.0, 1.0, 5.81e-08, 0.0, 1.0, 0.0, 0.0, 1.0, 1.04e-13, 0.0, 1.0, 0.0, 0.0, 1.0, 0.0, 0.0, 1.0, 1.04e-13, 0.0, 1.0, 0.0, 0.0, 1.0, -5.81e-08, 0.0, 1.0, 1.04e-13, 0.0, 1.0, -5.81e-08, 0.0, 1.0, -5.81e-08, 0.0, 1.0, 1.04e-13, 0.0, 1.0, 0.6214, 0.5758, -0.5314, 0.6214, 0.5758, -0.5314, 0.6214, 0.5758, -0.5314, 0.6214, 0.5758, -0.5314, 0.03227, 0.8465, -0.5314, 0.03227, 0.8465, -0.5314, 0.03227, 0.8465, -0.5314, 0.03227, 0.8465, -0.5314, -0.5757, 0.6214, -0.5314, -0.5757, 0.6214, -0.5314, -0.5757, 0.6214, -0.5314, -0.5757, 0.6214, -0.5314, -0.8465, 0.03227, -0.5314, -0.8465, 0.03227, -0.5314, -0.8465, 0.03227, -0.5314, -0.8465, 0.03227, -0.5314, -0.6214, -0.5758, -0.5314, -0.6214, -0.5758, -0.5314, -0.6214, -0.5758, -0.5314, -0.6214, -0.5758, -0.5314, -0.03228, -0.8465, -0.5314, -0.03228, -0.8465, -0.5314, -0.03228, -0.8465, -0.5314, -0.03228, -0.8465, -0.5314, 0.5758, -0.6214, -0.5314, 0.5758, -0.6214, -0.5314, 0.5758, -0.6214, -0.5314, 0.5758, -0.6214, -0.5314, 0.8465, -0.03227, -0.5314, 0.8465, -0.03227, -0.5314, 0.8465, -0.03227, -0.5314, 0.8465, -0.03227, -0.5314, 0.3623, 0.3357, 0.8695, 0.3623, 0.3357, 0.8695, 0.3623, 0.3357, 0.8695, 0.3623, 0.3357, 0.8695, 0.01882, 0.4936, 0.8695, 0.01882, 0.4936, 0.8695, 0.01882, 0.4936, 0.8695, 0.01882, 0.4936, 0.8695, -0.3357, 0.3623, 0.8695, -0.3357, 0.3623, 0.8695, -0.3357, 0.3623, 0.8695, -0.3357, 0.3623, 0.8695, -0.4936, 0.01882, 0.8695, -0.4936, 0.01882, 0.8695, -0.4936, 0.01882, 0.8695, -0.4936, 0.01882, 0.8695, -0.3623, -0.3357, 0.8695, -0.3623, -0.3357, 0.8695, -0.3623, -0.3357, 0.8695, -0.3623, -0.3357, 0.8695, -0.01881, -0.4936, 0.8695, -0.01881, -0.4936, 0.8695, -0.01881, -0.4936, 0.8695, -0.01881, -0.4936, 0.8695, 0.3357, -0.3623, 0.8695, 0.3357, -0.3623, 0.8695, 0.3357, -0.3623, 0.8695, 0.3357, -0.3623, 0.8695, 0.4936, -0.01882, 0.8695, 0.4936, -0.01882, 0.8695, 0.4936, -0.01882, 0.8695, 0.4936, -0.01882, 0.8695, -0.7335, -0.6797, 0.0, -0.7335, -0.6797, 0.0, -0.7335, -0.6797, 0.0, -0.7335, -0.6797, 0.0, -0.03809, -0.9993, 0.0, -0.03809, -0.9993, 0.0, -0.03809, -0.9993, 0.0, -0.03809, -0.9993, 0.0, 0.6797, -0.7335, 0.0, 0.6797, -0.7335, 0.0, 0.6797, -0.7335, 0.0, 0.6797, -0.7335, 0.0, 0.9993, -0.03809, 0.0, 0.9993, -0.03809, 0.0, 0.9993, -0.03809, 0.0, 0.9993, -0.03809, 0.0, 0.7335, 0.6797, 0.0, 0.7335, 0.6797, 0.0, 0.7335, 0.6797, 0.0, 0.7335, 0.6797, 0.0, 0.0381, 0.9993, 0.0, 0.0381, 0.9993, 0.0, 0.0381, 0.9993, 0.0, 0.0381, 0.9993, 0.0, -0.6797, 0.7335, 0.0, -0.6797, 0.7335, 0.0, -0.6797, 0.7335, 0.0, -0.6797, 0.7335, 0.0, -0.9993, 0.03809, 0.0, -0.9993, 0.03809, 0.0, -0.9993, 0.03809, 0.0, -0.9993, 0.03809, 0.0, 0.6711, 0.6218, -0.4037, 0.6711, 0.6218, -0.4037, 0.6711, 0.6218, -0.4037, 0.6711, 0.6218, -0.4037, -0.7069, -0.655, 0.267, -0.7069, -0.655, 0.267, -0.7069, -0.655, 0.267, -0.7069, -0.655, 0.267, 0.03486, 0.9142, -0.4037, 0.03486, 0.9142, -0.4037, 0.03486, 0.9142, -0.4037, 0.03486, 0.9142, -0.4037, -0.03671, -0.963, 0.267, -0.03671, -0.963, 0.267, -0.03671, -0.963, 0.267, -0.03671, -0.963, 0.267, -0.6218, 0.6711, -0.4037, -0.6218, 0.6711, -0.4037, -0.6218, 0.6711, -0.4037, -0.6218, 0.6711, -0.4037, 0.655, -0.7069, 0.267, 0.655, -0.7069, 0.267, 0.655, -0.7069, 0.267, 0.655, -0.7069, 0.267, -0.9142, 0.03485, -0.4037, -0.9142, 0.03485, -0.4037, -0.9142, 0.03485, -0.4037, -0.9142, 0.03485, -0.4037, 0.963, -0.03671, 0.267, 0.963, -0.03671, 0.267, 0.963, -0.03671, 0.267, 0.963, -0.03671, 0.267, -0.6711, -0.6218, -0.4037, -0.6711, -0.6218, -0.4037, -0.6711, -0.6218, -0.4037, -0.6711, -0.6218, -0.4037, 0.7069, 0.655, 0.267, 0.7069, 0.655, 0.267, 0.7069, 0.655, 0.267, 0.7069, 0.655, 0.267, -0.03486, -0.9142, -0.4037, -0.03486, -0.9142, -0.4037, -0.03486, -0.9142, -0.4037, -0.03486, -0.9142, -0.4037, 0.03671, 0.963, 0.267, 0.03671, 0.963, 0.267, 0.03671, 0.963, 0.267, 0.03671, 0.963, 0.267, 0.6218, -0.6711, -0.4037, 0.6218, -0.6711, -0.4037, 0.6218, -0.6711, -0.4037, 0.6218, -0.6711, -0.4037, -0.655, 0.7069, 0.267, -0.655, 0.7069, 0.267, -0.655, 0.7069, 0.267, -0.655, 0.7069, 0.267, 0.9142, -0.03486, -0.4037, 0.9142, -0.03486, -0.4037, 0.9142, -0.03486, -0.4037, 0.9142, -0.03486, -0.4037, -0.963, 0.03671, 0.267, -0.963, 0.03671, 0.267, -0.963, 0.03671, 0.267, -0.963, 0.03671, 0.267, 0.4832, 0.06059, 0.8734, 0.4615, 0.05548, 0.8854, 0.467, 0.06593, 0.8818, 0.474, 0.06757, 0.8779, -0.04918, 0.9879, 0.1473, -0.1997, 0.9524, 0.2304, -0.1997, 0.9524, 0.2304, -0.04919, 0.9879, 0.1473, -0.5103, 0.2711, -0.8162, -0.5173, 0.2695, -0.8123, -0.5242, 0.2593, -0.8111, -0.5025, 0.2644, -0.8231, 0.0198, -0.9912, -0.1305, 0.2282, -0.9421, -0.2458, 0.2282, -0.9421, -0.2458, 0.01979, -0.9912, -0.1306, 0.6715, 0.6734, -0.3093, 0.6715, 0.6734, -0.3093, 0.6715, 0.6734, -0.3093, 0.6715, 0.6734, -0.3093, -0.7997, 0.3264, 0.5039, -0.7997, 0.3264, 0.5039, -0.7997, 0.3264, 0.5039, -0.7997, 0.3264, 0.5039, -0.5426, 0.3663, -0.7559, -0.5426, 0.3663, -0.7559, -0.5426, 0.3663, -0.7559, -0.5426, 0.3663, -0.7559, -0.2561, 0.9309, 0.2606, -0.2561, 0.9309, 0.2606, -0.2561, 0.9309, 0.2606, -0.2561, 0.9309, 0.2606, 0.4159, 0.1681, 0.8938, 0.4159, 0.1681, 0.8938, 0.4159, 0.1681, 0.8938, 0.4159, 0.1681, 0.8938, 0.4724, 0.1814, 0.8625, 0.4724, 0.1814, 0.8625, 0.4724, 0.1814, 0.8625, 0.4724, 0.1814, 0.8625, 0.009285, 0.9934, 0.114, 0.009285, 0.9934, 0.114, 0.009285, 0.9934, 0.114, 0.009285, 0.9934, 0.114, -0.4861, 0.3796, -0.7871, -0.4861, 0.3796, -0.7871, -0.4861, 0.3796, -0.7871, -0.4861, 0.3796, -0.7871, 0.4956, 0.09935, 0.8629, 0.4956, 0.09935, 0.8629, 0.4956, 0.09935, 0.8629, 0.4956, 0.09935, 0.8629, 0.7669, 0.5143, -0.3838, 0.7669, 0.5143, -0.3838, 0.7669, 0.5143, -0.3838, 0.7669, 0.5143, -0.3838, -0.4833, 0.3018, -0.8218, -0.4833, 0.3018, -0.8218, -0.4833, 0.3018, -0.8218, -0.4833, 0.3018, -0.8218, -0.7598, -0.529, 0.3779, -0.7598, -0.529, 0.3779, -0.7598, -0.529, 0.3779, -0.7598, -0.529, 0.3779, 0.8469, -0.1501, -0.5101, 0.8469, -0.1501, -0.5101, 0.8469, -0.1501, -0.5101, 0.8469, -0.1501, -0.5101, -0.5451, 0.2872, -0.7876, -0.5451, 0.2872, -0.7876, -0.5451, 0.2872, -0.7876, -0.5451, 0.2872, -0.7876, -0.8499, 0.133, 0.5098, -0.8499, 0.133, 0.5098, -0.8499, 0.133, 0.5098, -0.8499, 0.133, 0.5098, 0.4337, 0.08477, 0.8971, 0.4337, 0.08477, 0.8971, 0.4337, 0.08477, 0.8971, 0.4337, 0.08477, 0.8971, -0.5242, 0.2593, -0.8111, -0.5173, 0.2695, -0.8123, -0.5372, 0.24, -0.8086, -0.5372, 0.24, -0.8086, -0.1997, 0.9524, 0.2304, -0.1997, 0.9524, 0.2304, -0.5678, 0.7107, 0.4153, -0.5678, 0.7107, 0.4153, 0.467, 0.06593, 0.8818, 0.4615, 0.05548, 0.8854, 0.4508, 0.03569, 0.8919, 0.4508, 0.03569, 0.8919, 0.2282, -0.9421, -0.2458, 0.2282, -0.9421, -0.2458, 0.5732, -0.705, -0.4177, 0.5732, -0.705, -0.4177, -0.364, -0.926, 0.1002, -0.364, -0.926, 0.1002, 0.0198, -0.9912, -0.1305, 0.01979, -0.9912, -0.1306, 0.5003, 0.04733, 0.8645, 0.5003, 0.04733, 0.8645, 0.4832, 0.06059, 0.8734, 0.474, 0.06757, 0.8779, 0.3575, 0.929, -0.09608, 0.3575, 0.929, -0.09608, -0.04918, 0.9879, 0.1473, -0.04919, 0.9879, 0.1473, -0.4877, 0.2517, -0.8359, -0.4877, 0.2517, -0.8359, -0.5103, 0.2711, -0.8162, -0.5025, 0.2644, -0.8231, 0.1249, -0.9739, -0.1896, 0.1249, -0.9739, -0.1896, 0.1249, -0.9739, -0.1896, 0.1249, -0.9739, -0.1896, 0.1249, -0.9739, -0.1896, 0.1249, -0.9739, -0.1896, 0.1249, -0.9739, -0.1896, 0.1249, -0.9739, -0.1896, 0.1249, -0.9739, -0.1896, 0.1249, -0.9739, -0.1896, 0.1249, -0.9739, -0.1896, 0.1249, -0.9739, -0.1896, 0.1249, -0.9739, -0.1896, 0.1249, -0.9739, -0.1896, 0.1249, -0.9739, -0.1896, 0.1249, -0.9739, -0.1896, 0.1249, -0.9739, -0.1896, 0.1249, -0.9739, -0.1896, 0.1249, -0.9739, -0.1896, 0.1249, -0.9739, -0.1896, 0.1249, -0.9739, -0.1896, 0.1249, -0.9739, -0.1896, 0.1249, -0.9739, -0.1896, 0.1249, -0.9739, -0.1896, -0.1813, 0.705, -0.6856, -0.1813, 0.705, -0.6856, -0.1813, 0.705, -0.6856, -0.1813, 0.705, -0.6856, -0.7161, 0.5789, -0.3901, -0.7161, 0.5789, -0.3901, -0.7161, 0.5789, -0.3901, -0.7161, 0.5789, -0.3901, -0.8737, 0.4441, 0.1983, -0.8737, 0.4441, 0.1983, -0.8737, 0.4441, 0.1983, -0.8737, 0.4441, 0.1983, -0.562, 0.3797, 0.7348, -0.562, 0.3797, 0.7348, -0.562, 0.3797, 0.7348, -0.562, 0.3797, 0.7348, 0.03658, 0.4233, 0.9053, 0.03658, 0.4233, 0.9053, 0.03658, 0.4233, 0.9053, 0.03658, 0.4233, 0.9053, 0.5713, 0.5494, 0.6097, 0.5713, 0.5494, 0.6097, 0.5713, 0.5494, 0.6097, 0.5713, 0.5494, 0.6097, 0.729, 0.6842, 0.02134, 0.729, 0.6842, 0.02134, 0.729, 0.6842, 0.02134, 0.729, 0.6842, 0.02134, 0.4173, 0.7486, -0.5152, 0.4173, 0.7486, -0.5152, 0.4173, 0.7486, -0.5152, 0.4173, 0.7486, -0.5152, -0.1249, 0.9739, 0.1896, -0.1249, 0.9739, 0.1896, -0.1249, 0.9739, 0.1896, -0.1249, 0.9739, 0.1896, -0.1249, 0.9739, 0.1896, -0.1249, 0.9739, 0.1896, -0.1249, 0.9739, 0.1896, -0.1249, 0.9739, 0.1896, -0.1249, 0.9739, 0.1896, -0.1249, 0.9739, 0.1896, -0.1249, 0.9739, 0.1896, -0.1249, 0.9739, 0.1896, -0.1249, 0.9739, 0.1896, -0.1249, 0.9739, 0.1896, -0.1249, 0.9739, 0.1896, -0.1249, 0.9739, 0.1896, -0.1249, 0.9739, 0.1896, -0.1249, 0.9739, 0.1896, -0.1249, 0.9739, 0.1896, -0.1249, 0.9739, 0.1896, -0.1249, 0.9739, 0.1896, -0.1249, 0.9739, 0.1896, -0.1249, 0.9739, 0.1896, -0.1249, 0.9739, 0.1896, 0.1487, -0.9889, 0.0053, 0.1487, -0.9889, 0.0053, 0.1487, -0.9889, 0.0053, 0.1487, -0.9889, 0.0053, 0.2772, -0.9586, -0.06575, 0.2772, -0.9586, -0.06575, 0.2772, -0.9586, -0.06575, 0.2772, -0.9586, -0.06575, 0.3151, -0.9262, -0.2072, 0.3151, -0.9262, -0.2072, 0.3151, -0.9262, -0.2072, 0.3151, -0.9262, -0.2072, 0.2402, -0.9107, -0.3362, 0.2402, -0.9107, -0.3362, 0.2402, -0.9107, -0.3362, 0.2402, -0.9107, -0.3362, 0.09629, -0.9211, -0.3771, 0.09629, -0.9211, -0.3771, 0.09629, -0.9211, -0.3771, 0.09629, -0.9211, -0.3771, -0.03225, -0.9515, -0.3061, -0.03225, -0.9515, -0.3061, -0.03225, -0.9515, -0.3061, -0.03225, -0.9515, -0.3061, -0.07016, -0.9839, -0.1646, -0.07016, -0.9839, -0.1646, -0.07016, -0.9839, -0.1646, -0.07016, -0.9839, -0.1646, 0.00478, -0.9994, -0.03566, 0.00478, -0.9994, -0.03566, 0.00478, -0.9994, -0.03566, 0.00478, -0.9994, -0.03566, -0.1511, 0.9881, -0.0283, -0.1511, 0.9881, -0.0283, -0.1511, 0.9881, -0.0283, -0.1511, 0.9881, -0.0283, -0.2945, 0.9543, 0.05095, -0.2945, 0.9543, 0.05095, -0.2945, 0.9543, 0.05095, -0.2945, 0.9543, 0.05095, -0.3368, 0.9182, 0.2087, -0.3368, 0.9182, 0.2087, -0.3368, 0.9182, 0.2087, -0.3368, 0.9182, 0.2087, -0.2532, 0.9009, 0.3526, -0.2532, 0.9009, 0.3526, -0.2532, 0.9009, 0.3526, -0.2532, 0.9009, 0.3526, -0.09267, 0.9126, 0.3983, -0.09267, 0.9126, 0.3983, -0.09267, 0.9126, 0.3983, -0.09267, 0.9126, 0.3983, 0.05073, 0.9464, 0.3191, 0.05073, 0.9464, 0.3191, 0.05073, 0.9464, 0.3191, 0.05073, 0.9464, 0.3191, 0.09301, 0.9825, 0.1613, 0.09301, 0.9825, 0.1613, 0.09301, 0.9825, 0.1613, 0.09301, 0.9825, 0.1613, 0.009418, 0.9998, 0.0174, 0.009418, 0.9998, 0.0174, 0.009418, 0.9998, 0.0174, 0.009418, 0.9998, 0.0174, -0.08618, -0.1507, -0.9848, -0.08618, -0.1507, -0.9848, -0.08618, -0.1507, -0.9848, -0.08618, -0.1507, -0.9848, -0.7071, -0.2972, -0.6416, -0.7071, -0.2972, -0.6416, -0.7071, -0.2972, -0.6416, -0.7071, -0.2972, -0.6416, -0.8902, -0.4536, 0.04157, -0.8902, -0.4536, 0.04157, -0.8902, -0.4536, 0.04157, -0.8902, -0.4536, 0.04157, -0.5282, -0.5285, 0.6646, -0.5282, -0.5285, 0.6646, -0.5282, -0.5285, 0.6646, -0.5282, -0.5285, 0.6646, 0.1668, -0.4779, 0.8624, 0.1668, -0.4779, 0.8624, 0.1668, -0.4779, 0.8624, 0.1668, -0.4779, 0.8624, 0.7877, -0.3315, 0.5192, 0.7877, -0.3315, 0.5192, 0.7877, -0.3315, 0.5192, 0.7877, -0.3315, 0.5192, 0.9708, -0.175, -0.1639, 0.9708, -0.175, -0.1639, 0.9708, -0.175, -0.1639, 0.9708, -0.175, -0.1639, 0.6088, -0.1001, -0.7869, 0.6088, -0.1001, -0.7869, 0.6088, -0.1001, -0.7869, 0.6088, -0.1001, -0.7869, -0.112, 0.9536, 0.2793, -0.112, 0.9536, 0.2793, -0.112, 0.9536, 0.2793, -0.112, 0.9536, 0.2793, -0.05108, 0.968, 0.2457, -0.05108, 0.968, 0.2457, -0.05108, 0.968, 0.2457, -0.05108, 0.968, 0.2457, -0.03313, 0.9833, 0.1787, -0.03313, 0.9833, 0.1787, -0.03313, 0.9833, 0.1787, -0.03313, 0.9833, 0.1787, -0.06862, 0.9907, 0.1176, -0.06862, 0.9907, 0.1176, -0.06862, 0.9907, 0.1176, -0.06862, 0.9907, 0.1176, -0.1368, 0.9857, 0.09821, -0.1368, 0.9857, 0.09821, -0.1368, 0.9857, 0.09821, -0.1368, 0.9857, 0.09821, -0.1976, 0.9714, 0.1319, -0.1976, 0.9714, 0.1319, -0.1976, 0.9714, 0.1319, -0.1976, 0.9714, 0.1319, -0.2156, 0.956, 0.1988, -0.2156, 0.956, 0.1988, -0.2156, 0.956, 0.1988, -0.2156, 0.956, 0.1988, -0.1801, 0.9487, 0.2599, -0.1801, 0.9487, 0.2599, -0.1801, 0.9487, 0.2599, -0.1801, 0.9487, 0.2599, -0.5589, 0.5624, 0.6093, -0.5324, 0.5634, 0.6317, -0.1194, 0.5096, 0.8521, -0.1194, 0.5096, 0.8521, 0.0, 1.0, 0.0, 0.0, 1.0, 0.0, 0.0, 1.0, 0.0, 0.0, 1.0, 0.0, 0.0, 1.0, 0.0, 0.6322, 0.3707, -0.6804, 0.6322, 0.3707, -0.6804, 0.6322, 0.3707, -0.6804, 0.6322, 0.3707, -0.6804, 0.0, -1.0, 1.364e-08, 0.0, -1.0, 1.364e-08, 0.0, -1.0, 1.364e-08, 0.0, -1.0, 1.364e-08, 0.0, -1.0, 1.364e-08, 0.86, 0.363, 0.3586, 0.86, 0.363, 0.3586, 0.86, 0.363, 0.3586, 0.86, 0.363, 0.3586, -0.57, 0.4219, -0.7051, -0.57, 0.4219, -0.7051, -0.57, 0.4219, -0.7051, -0.57, 0.4219, -0.7051, -0.8492, 0.4771, 0.2264, -0.5324, 0.5634, 0.6317, -0.5589, 0.5624, 0.6093, -0.8492, 0.4771, 0.2264, 0.8838, 0.4672, -0.02586, 0.882, 0.468, -0.05564, 0.7344, 0.4179, -0.5347, 0.7344, 0.4179, -0.5347, 0.0, 1.0, 1.008e-07, 0.0, 1.0, 1.008e-07, 0.0, 1.0, 1.008e-07, 0.0, 1.0, 1.008e-07, 0.0, 1.0, 1.008e-07, -0.955, 0.2961, 0.01888, -0.955, 0.2961, 0.01888, -0.955, 0.2961, 0.01888, -0.955, 0.2961, 0.01888, 0.0, -1.0, -2.281e-08, 0.0, -1.0, -2.281e-08, 0.0, -1.0, -2.281e-08, 0.0, -1.0, -2.281e-08, 0.0, -1.0, -2.281e-08, -0.3492, 0.2896, -0.8912, -0.3492, 0.2896, -0.8912, -0.3492, 0.2896, -0.8912, -0.3492, 0.2896, -0.8912, -0.1149, 0.3399, 0.9334, -0.1149, 0.3399, 0.9334, -0.1149, 0.3399, 0.9334, -0.1149, 0.3399, 0.9334, 0.7895, 0.3885, 0.4752, 0.882, 0.468, -0.05564, 0.8838, 0.4672, -0.02586, 0.7895, 0.3885, 0.4752, -0.02584, 0.5624, 0.8265, 0.008949, 0.5634, 0.8261, 0.4657, 0.5096, 0.7235, 0.4657, 0.5096, 0.7235, 0.0, 1.0, 3.48e-08, 0.0, 1.0, 3.48e-08, 0.0, 1.0, 3.48e-08, 0.0, 1.0, 3.48e-08, 0.0, 1.0, 3.48e-08, 0.03498, 0.3707, -0.9281, 0.03498, 0.3707, -0.9281, 0.03498, 0.3707, -0.9281, 0.03498, 0.3707, -0.9281, 0.0, -1.0, 4.801e-09, 0.0, -1.0, 4.801e-09, 0.0, -1.0, 4.801e-09, 0.0, -1.0, 4.801e-09, 0.0, -1.0, 4.801e-09, 0.8856, 0.363, -0.2895, 0.8856, 0.363, -0.2895, 0.8856, 0.363, -0.2895, 0.8856, 0.363, -0.2895, -0.892, 0.4219, -0.1622, -0.892, 0.4219, -0.1622, -0.892, 0.4219, -0.1622, -0.892, 0.4219, -0.1622, -0.4957, 0.4771, 0.7257, 0.008949, 0.5634, 0.8261, -0.02584, 0.5624, 0.8265, -0.4957, 0.4771, 0.7257, 0.003584, 0.8798, 0.4753, -0.00669, 0.88, 0.4748, 0.2078, 0.8553, 0.4747, 0.2078, 0.8553, 0.4747, -7.052e-07, 0.9964, 0.08507, 1.576e-07, 0.9962, 0.08751, 0.0, 0.996, -0.0888, 0.0, 0.996, -0.0888, 0.0, 0.9051, -0.4251, 0.0, 0.9051, -0.4251, 0.0, 0.9051, -0.4251, 0.0, 0.9051, -0.4251, 0.00452, -0.9858, 0.1678, 0.00452, -0.9858, 0.1678, 0.005549, -0.9995, 0.03212, 0.005565, -0.9995, 0.02986, 0.517, 0.855, -0.04043, 0.3949, 0.9063, -0.1508, 0.3407, 0.9197, -0.1954, 0.3407, 0.9197, -0.1954, -0.4013, 0.8925, -0.2061, -0.4639, 0.8711, -0.1612, -0.6306, 0.7758, -0.02287, -0.4013, 0.8925, -0.2061, -0.04577, -0.7125, -0.7002, -0.04577, -0.7125, -0.7002, -0.04577, -0.7125, -0.7002, -0.04577, -0.7125, -0.7002, 0.6768, 0.6345, -0.3733, 0.6768, 0.6345, -0.3733, 0.6768, 0.6345, -0.3733, 0.6768, 0.6345, -0.3733, 0.004545, 0.9922, 0.1247, 0.004545, 0.9922, 0.1247, 0.004545, 0.9922, 0.1247, 0.004545, 0.9922, 0.1247, -0.7043, 0.6122, -0.3593, -0.7043, 0.6122, -0.3593, -0.7043, 0.6122, -0.3593, -0.7043, 0.6122, -0.3593, 0.0, -1.0, 0.0, 0.0, -1.0, 0.0, 0.0, -1.0, 0.0, 0.0, -1.0, 0.0, 0.7757, 0.6221, -0.1067, 0.7757, 0.6221, -0.1067, 0.6725, 0.7032, -0.2306, 0.6871, 0.694, -0.2151, 0.0, 1.0, 0.0, 0.0, 1.0, 0.0, 0.0, 1.0, 0.0, -0.6908, 0.6702, -0.2713, -0.6908, 0.6702, -0.2713, -0.6908, 0.6702, -0.2713, -0.6908, 0.6702, -0.2713, 0.0, -1.0, 0.0, 0.0, -1.0, 0.0, 0.0, -1.0, 0.0, 0.0, -1.0, 0.0, 0.0, -1.0, 0.0, 0.4983, 0.7653, 0.4074, 0.4983, 0.7653, 0.4074, 0.4983, 0.7653, 0.4074, 0.4983, 0.7653, 0.4074, -0.01071, 0.9916, 0.129, -0.01071, 0.9916, 0.129, -0.01071, 0.9916, 0.129, -0.01071, 0.9916, 0.129, -0.01071, 0.9916, 0.129, -0.5546, 0.7193, 0.4184, -0.5546, 0.7193, 0.4184, -0.5546, 0.7193, 0.4184, -0.5546, 0.7193, 0.4184, -0.2167, 0.8645, 0.4535, -0.00669, 0.88, 0.4748, 0.003584, 0.8798, 0.4753, -0.2167, 0.8645, 0.4535, 0.6871, 0.694, -0.2151, 0.6725, 0.7032, -0.2306, 0.6039, 0.7393, -0.298, 0.6039, 0.7393, -0.298, 0.0, 0.9812, 0.1928, 0.0, 0.9812, 0.1928, 1.576e-07, 0.9962, 0.08751, -7.052e-07, 0.9964, 0.08507, 0.6152, 0.786, 0.06143, 0.3949, 0.9063, -0.1508, 0.517, 0.855, -0.04043, 0.6152, 0.786, 0.06143, 0.005565, -0.9995, 0.02986, 0.005549, -0.9995, 0.03212, 0.006257, -0.9975, -0.0708, 0.006257, -0.9975, -0.0708, -0.6306, 0.7758, -0.02287, -0.4639, 0.8711, -0.1612, -0.7389, 0.6679, 0.08904, -0.7389, 0.6679, 0.08904, -0.8007, 0.4672, -0.375, -0.8125, 0.468, -0.3475, -0.8966, 0.4179, 0.1466, -0.8966, 0.4179, 0.1466, 0.0, 1.0, 9.45e-08, 0.0, 1.0, 9.45e-08, 0.0, 1.0, 9.45e-08, 0.0, 1.0, 9.45e-08, 0.0, 1.0, 9.45e-08, 0.8611, 0.2961, 0.4133, 0.8611, 0.2961, 0.4133, 0.8611, 0.2961, 0.4133, 0.8611, 0.2961, 0.4133, 0.0, -1.0, 0.0, 0.0, -1.0, 0.0, 0.0, -1.0, 0.0, 0.0, -1.0, 0.0, 0.0, -1.0, 0.0, -0.08966, 0.2896, 0.9529, -0.08966, 0.2896, 0.9529, -0.08966, 0.2896, 0.9529, -0.08966, 0.2896, 0.9529, 0.523, 0.3399, -0.7816, 0.523, 0.3399, -0.7816, 0.523, 0.3399, -0.7816, 0.523, 0.3399, -0.7816, -0.4909, 0.3885, -0.7798, -0.8125, 0.468, -0.3475, -0.8007, 0.4672, -0.375, -0.4909, 0.3885, -0.7798, -0.8007, 0.4672, -0.375, -0.8125, 0.468, -0.3475, -0.8966, 0.4179, 0.1466, -0.8966, 0.4179, 0.1466, 0.0, 1.0, 1.512e-07, 0.0, 1.0, 1.512e-07, 0.0, 1.0, 1.512e-07, 0.0, 1.0, 1.512e-07, 0.0, 1.0, 1.512e-07, 0.8611, 0.2961, 0.4133, 0.8611, 0.2961, 0.4133, 0.8611, 0.2961, 0.4133, 0.8611, 0.2961, 0.4133, 0.0, -1.0, -5.563e-08, 0.0, -1.0, -5.563e-08, 0.0, -1.0, -5.563e-08, 0.0, -1.0, -5.563e-08, 0.0, -1.0, -5.563e-08, -0.08966, 0.2896, 0.9529, -0.08966, 0.2896, 0.9529, -0.08966, 0.2896, 0.9529, -0.08966, 0.2896, 0.9529, 0.523, 0.3399, -0.7816, 0.523, 0.3399, -0.7816, 0.523, 0.3399, -0.7816, 0.523, 0.3399, -0.7816, -0.4909, 0.3885, -0.7798, -0.8125, 0.468, -0.3475, -0.8007, 0.4672, -0.375, -0.4909, 0.3885, -0.7798, -0.02584, 0.5624, 0.8265, 0.008949, 0.5634, 0.8261, 0.4657, 0.5096, 0.7235, 0.4657, 0.5096, 0.7235, 0.0, 1.0, 3.48e-08, 0.0, 1.0, 3.48e-08, 0.0, 1.0, 3.48e-08, 0.0, 1.0, 3.48e-08, 0.0, 1.0, 3.48e-08, 0.03498, 0.3707, -0.9281, 0.03498, 0.3707, -0.9281, 0.03498, 0.3707, -0.9281, 0.03498, 0.3707, -0.9281, 0.0, -1.0, 1.6e-09, 0.0, -1.0, 1.6e-09, 0.0, -1.0, 1.6e-09, 0.0, -1.0, 1.6e-09, 0.0, -1.0, 1.6e-09, 0.8856, 0.363, -0.2896, 0.8856, 0.363, -0.2896, 0.8856, 0.363, -0.2896, 0.8856, 0.363, -0.2896, -0.892, 0.4219, -0.1622, -0.892, 0.4219, -0.1622, -0.892, 0.4219, -0.1622, -0.892, 0.4219, -0.1622, -0.4957, 0.4771, 0.7257, 0.008949, 0.5634, 0.8261, -0.02584, 0.5624, 0.8265, -0.4957, 0.4771, 0.7257, 0.6527, 0.4672, -0.5964, 0.6319, 0.468, -0.6178, 0.2074, 0.4179, -0.8845, 0.2074, 0.4179, -0.8845, 0.0, 1.0, 0.0, 0.0, 1.0, 0.0, 0.0, 1.0, 0.0, 0.0, 1.0, 0.0, 0.0, 1.0, 0.0, -0.7112, 0.2961, 0.6376, -0.7112, 0.2961, 0.6376, -0.7112, 0.2961, 0.6376, -0.7112, 0.2961, 0.6376, 0.0, -1.0, -2.008e-09, 0.0, -1.0, -2.008e-09, 0.0, -1.0, -2.008e-09, 0.0, -1.0, -2.008e-09, 0.0, -1.0, -2.008e-09, -0.8462, 0.2896, -0.4473, -0.8462, 0.2896, -0.4473, -0.8462, 0.2896, -0.4473, -0.8462, 0.2896, -0.4473, 0.5222, 0.3399, 0.7822, 0.5222, 0.3399, 0.7822, 0.5222, 0.3399, 0.7822, 0.5222, 0.3399, 0.7822, 0.9083, 0.3885, -0.1553, 0.6319, 0.468, -0.6178, 0.6527, 0.4672, -0.5964, 0.9083, 0.3885, -0.1553, -0.8007, 0.4672, -0.375, -0.8125, 0.468, -0.3476, -0.8966, 0.4179, 0.1466, -0.8966, 0.4179, 0.1466, 0.0, 1.0, -3.78e-08, 0.0, 1.0, -3.78e-08, 0.0, 1.0, -3.78e-08, 0.0, 1.0, -3.78e-08, 0.0, 1.0, -3.78e-08, 0.8611, 0.2961, 0.4133, 0.8611, 0.2961, 0.4133, 0.8611, 0.2961, 0.4133, 0.8611, 0.2961, 0.4133, 0.0, -1.0, -3.477e-09, 0.0, -1.0, -3.477e-09, 0.0, -1.0, -3.477e-09, 0.0, -1.0, -3.477e-09, 0.0, -1.0, -3.477e-09, -0.08966, 0.2896, 0.9529, -0.08966, 0.2896, 0.9529, -0.08966, 0.2896, 0.9529, -0.08966, 0.2896, 0.9529, 0.523, 0.3399, -0.7816, 0.523, 0.3399, -0.7816, 0.523, 0.3399, -0.7816, 0.523, 0.3399, -0.7816, -0.4908, 0.3885, -0.7798, -0.8125, 0.468, -0.3476, -0.8007, 0.4672, -0.375, -0.4908, 0.3885, -0.7798, 0.0, 1.0, 0.0, 0.0, 1.0, 0.0, 0.0, 1.0, 0.0, 0.0, 1.0, 0.0, 0.0, -1.0, 0.0, 0.0, -1.0, 0.0, 0.0, -1.0, 0.0])] * 3)])

# ---- objects
ob_sm_prop_pot_spilled_01 = bpy.data.objects.new('SM_Prop_Pot_Spilled_01', me_mesh)

# ---- transforms, parenting, visibility, modifiers, constraints
ob_sm_prop_pot_spilled_01.location = (0.0, 0.0, 0.0)
ob_sm_prop_pot_spilled_01.rotation_euler = (1.571, -0.0, 0.0)
ob_sm_prop_pot_spilled_01.scale = (0.01, 0.01, 0.01)
ob_sm_prop_pot_spilled_01.color = (0.8, 0.8, 0.8, 1.0)

# ---- collection membership
scene.collection.objects.link(ob_sm_prop_pot_spilled_01)

# ---- scene / render settings (as saved in the file)
scene.frame_start = 1; scene.frame_end = 250; scene.frame_set(1)
scene.render.engine = 'BLENDER_EEVEE_NEXT'
scene.cycles.sampling_pattern = 'TABULATED_SOBOL'
scene.view_settings.view_transform = 'Filmic'
bpy.context.view_layer.update()

# ---- added for rendering (the .blend has no active camera and no usable light): camera, sun
cam_auto = bpy.data.cameras.new('AutoCamera')
cam_auto.lens = 50.0
cam_auto.sensor_width = 36.0
cam_auto.clip_end = 1000.0
ob_auto_camera = bpy.data.objects.new('AutoCamera', cam_auto)
scene.collection.objects.link(ob_auto_camera)
ob_auto_camera.location = (1.23104, -1.66954, 1.20684)
ob_auto_camera.rotation_euler = (1.09748, -7.21219e-08, 0.694738)
scene.camera = ob_auto_camera
light_auto_sun = bpy.data.lights.new('AutoSun', 'SUN')
light_auto_sun.energy = 3.0
light_auto_sun.angle = 0.0523599
ob_auto_sun = bpy.data.objects.new('AutoSun', light_auto_sun)
scene.collection.objects.link(ob_auto_sun)
ob_auto_sun.rotation_euler = (0.872665, 0.174533, 0.523599)
bpy.context.view_layer.update()

